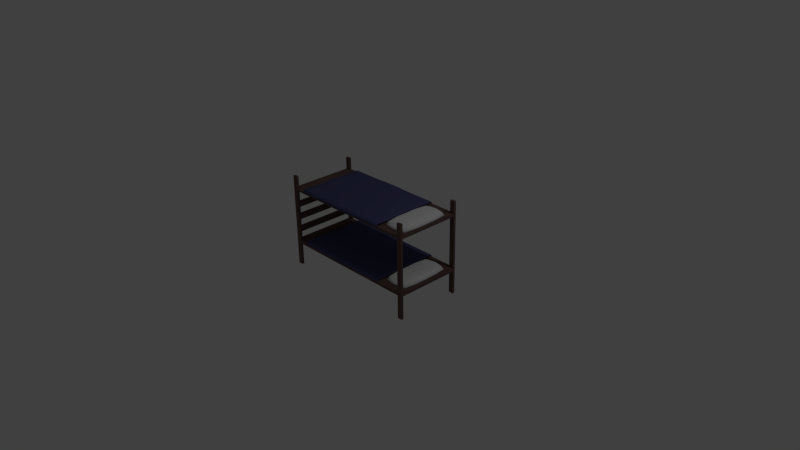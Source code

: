 # Source: staple_bed.blend  (saved by Blender 2.72.0; exported with 4.5.12 LTS)
import bpy
from mathutils import Matrix  # noqa: F401  (used for matrix-valued properties, if any)

bpy.ops.wm.read_factory_settings(use_empty=True)
scene = bpy.context.scene
scene.name = 'Scene'

# ---- collections
col_collection_1 = bpy.data.collections.new('Collection 1'); scene.collection.children.link(col_collection_1)

# ---- materials (node trees are filled in below, after node groups)
mat_material = bpy.data.materials.new('Material')
mat_material.alpha_threshold = 0.0
mat_material.use_transparent_shadow = False
mat_material.roughness = 0.5
mat_material.line_color = (0.0, 0.0, 0.0, 1.0)
mat_material_001 = bpy.data.materials.new('Material.001')
mat_material_001.alpha_threshold = 0.0
mat_material_001.use_transparent_shadow = False
mat_material_001.diffuse_color = (1.0, 1.0, 1.0, 1.0)
mat_material_001.specular_color = (1.0, 0.9866, 0.7951)
mat_material_001.roughness = 0.5
mat_material_001.specular_intensity = 0.0
mat_darkbluegrey = bpy.data.materials.new('darkbluegrey')
mat_darkbluegrey.alpha_threshold = 0.0
mat_darkbluegrey.use_transparent_shadow = False
mat_darkbluegrey.diffuse_color = (0.0799, 0.08352, 0.196, 1.0)
mat_darkbluegrey.roughness = 0.5
mat_browngrey = bpy.data.materials.new('browngrey')
mat_browngrey.alpha_threshold = 0.0
mat_browngrey.use_transparent_shadow = False
mat_browngrey.diffuse_color = (0.1376, 0.08695, 0.0733, 1.0)
mat_browngrey.roughness = 0.5

# ---- material node trees

# ---- world
world_world = bpy.data.worlds.new('World'); scene.world = world_world
world_world.color = (0.05088, 0.05088, 0.05088)
world_world.use_sun_shadow = False
world_world.sun_shadow_jitter_overblur = 0.0
world_world.cycles.sampling_method = 'MANUAL'
world_world.cycles.sample_map_resolution = 256

# ---- cameras
cam_camera = bpy.data.cameras.new('Camera')
cam_camera.clip_end = 100.0
cam_camera.lens = 35.0
cam_camera.sensor_width = 32.0
cam_camera.sensor_height = 18.0
cam_camera.ortho_scale = 7.314
cam_camera.dof.focus_distance = 0.0
cam_camera.dof.aperture_fstop = 128.0

# ---- lights
light_lamp = bpy.data.lights.new('Lamp', 'POINT')
light_lamp.transmission_factor = 0.0
light_lamp.cutoff_distance = 30.0
light_lamp.energy = 100.0
light_lamp.shadow_buffer_clip_start = 1.001
light_lamp.shadow_soft_size = 0.1
light_lamp.shadow_maximum_resolution = 0.006
light_lamp.use_absolute_resolution = True
light_lamp.cycles.use_multiple_importance_sampling = False

# ---- meshes
me_cube = bpy.data.meshes.new('Cube')
me_cube.from_pydata([(0.6438, -0.3537, 0.02856), (0.6438, 0.3118, 0.02856), (0.9515, 0.3118, 0.02856), (0.9515, -0.3537, 0.02856), (0.6718, -0.293, 0.0845), (0.6718, 0.2511, 0.0845), (0.9233, 0.2511, 0.0845), (0.9233, -0.293, 0.0845), (0.6458, -0.3493, 0.04327), (0.651, -0.3381, 0.05646), (0.654, -0.3315, 0.07022), (0.656, -0.1556, 0.08561), (0.6573, -0.02093, 0.08547), (0.656, 0.1138, 0.08561), (0.654, 0.2896, 0.07022), (0.651, 0.2962, 0.05646), (0.6458, 0.3074, 0.04327), (0.6245, 0.1438, 0.0272), (0.6261, -0.02093, 0.02652), (0.6245, -0.1857, 0.0272), (0.7353, 0.263, 0.08561), (0.7976, 0.269, 0.08617), (0.8598, 0.263, 0.08561), (0.9412, 0.2896, 0.07022), (0.9442, 0.2962, 0.05646), (0.9494, 0.3074, 0.04327), (0.8738, 0.3263, 0.0272), (0.7976, 0.3336, 0.02652), (0.7215, 0.3263, 0.0272), (0.9352, 0.1138, 0.08561), (0.938, -0.02093, 0.08617), (0.9352, -0.1556, 0.08561), (0.9412, -0.3315, 0.07022), (0.9442, -0.3381, 0.05646), (0.9494, -0.3493, 0.04327), (0.966, -0.1857, 0.0272), (0.9694, -0.02093, 0.02652), (0.966, 0.1438, 0.0272), (0.8598, -0.3048, 0.08561), (0.7976, -0.3108, 0.08617), (0.7353, -0.3048, 0.08561), (0.7215, -0.3682, 0.0272), (0.7976, -0.3755, 0.02652), (0.8738, -0.3682, 0.0272), (0.6324, -0.1794, 0.07096), (0.6282, -0.184, 0.05646), (0.623, -0.1885, 0.04249), (0.6324, -0.02093, 0.07051), (0.6275, -0.02093, 0.05646), (0.6229, -0.02093, 0.04216), (0.6324, 0.1376, 0.07096), (0.6282, 0.1422, 0.05646), (0.623, 0.1466, 0.04249), (0.7243, 0.3119, 0.07096), (0.7222, 0.3211, 0.05646), (0.7202, 0.3309, 0.04249), (0.7976, 0.3217, 0.07127), (0.7976, 0.3323, 0.05646), (0.7976, 0.3413, 0.04216), (0.8709, 0.3119, 0.07096), (0.873, 0.3211, 0.05646), (0.8751, 0.3309, 0.04249), (0.9584, 0.1376, 0.07096), (0.9627, 0.1422, 0.05646), (0.9677, 0.1466, 0.04249), (0.963, -0.02093, 0.07127), (0.9679, -0.02093, 0.05646), (0.9725, -0.02093, 0.04216), (0.9584, -0.1794, 0.07096), (0.9627, -0.184, 0.05646), (0.9677, -0.1885, 0.04249), (0.8709, -0.3537, 0.07096), (0.873, -0.3629, 0.05646), (0.8751, -0.3728, 0.04249), (0.7976, -0.3636, 0.07127), (0.7976, -0.3742, 0.05646), (0.7976, -0.3832, 0.04216), (0.7243, -0.3537, 0.07096), (0.7222, -0.3629, 0.05646), (0.7202, -0.3728, 0.04249), (0.7174, -0.1981, 0.02488), (0.7976, -0.2033, 0.02392), (0.8779, -0.1981, 0.02488), (0.7157, -0.02093, 0.02385), (0.7976, -0.02093, 0.02275), (0.8796, -0.02093, 0.02385), (0.7174, 0.1563, 0.02488), (0.7976, 0.1614, 0.02392), (0.8779, 0.1563, 0.02488), (0.8632, -0.1658, 0.09354), (0.7976, -0.17, 0.09143), (0.7319, -0.1658, 0.08461), (0.8646, -0.02093, 0.09438), (0.7976, -0.02093, 0.09239), (0.7306, -0.02093, 0.08476), (0.8632, 0.1239, 0.09354), (0.7976, 0.1282, 0.09143), (0.7319, 0.1239, 0.08461), (0.5871, 0.4598, 0.01517), (0.5871, 0.467, 0.02091), (-0.06348, 0.4727, 0.02091), (0.02946, 0.4795, 0.02091), (0.1224, 0.4718, 0.02091), (0.2153, 0.4718, 0.02091), (0.3083, 0.4742, 0.02091), (0.4012, 0.4635, 0.02091), (0.4941, 0.4626, 0.02091), (0.4941, 0.4553, 0.01517), (0.4012, 0.4575, 0.01517), (0.3083, 0.4639, 0.01517), (0.2153, 0.4645, 0.01517), (0.1224, 0.4645, 0.01517), (0.02946, 0.4616, 0.01517), (-0.06348, 0.4616, 0.01517), (0.5999, 0.04136, 0.05492), (0.5999, 0.1301, 0.04881), (0.5999, 0.2188, 0.04881), (0.5999, 0.3076, 0.04881), (0.5999, 0.3963, 0.04881), (0.5871, 0.3963, 0.05809), (0.5871, 0.3076, 0.05809), (0.5871, 0.2188, 0.05809), (0.5871, 0.1301, 0.05809), (0.5871, 0.04136, 0.06421), (-0.06348, 0.3963, 0.04881), (-0.06348, 0.3076, 0.04881), (-0.06348, 0.2188, 0.04881), (-0.06348, 0.1301, 0.04881), (-0.06348, 0.04136, 0.05492), (0.02946, 0.3963, 0.04881), (0.02946, 0.3076, 0.04881), (0.02946, 0.2188, 0.04881), (0.02946, 0.1301, 0.04881), (0.02946, 0.04136, 0.05492), (0.1224, 0.3963, 0.04881), (0.1224, 0.3076, 0.04881), (0.1224, 0.2188, 0.04881), (0.1224, 0.1301, 0.04881), (0.1224, 0.04136, 0.04881), (0.2153, 0.3963, 0.04881), (0.2153, 0.3076, 0.04881), (0.2153, 0.2188, 0.04881), (0.2153, 0.1301, 0.04881), (0.2153, 0.04136, 0.05492), (0.3083, 0.3963, 0.04881), (0.3083, 0.3076, 0.04881), (0.3083, 0.2188, 0.04881), (0.3083, 0.1301, 0.04881), (0.3083, 0.04136, 0.05492), (0.4012, 0.3963, 0.04881), (0.4012, 0.3076, 0.04881), (0.4012, 0.2188, 0.04881), (0.4012, 0.1301, 0.04881), (0.4012, 0.04136, 0.05492), (0.4941, 0.3963, 0.04881), (0.4941, 0.3076, 0.04881), (0.4941, 0.2188, 0.04881), (0.4941, 0.1301, 0.04881), (0.4941, 0.04136, 0.04881), (0.4941, 0.3963, 0.05809), (0.4941, 0.3076, 0.05809), (0.4941, 0.2188, 0.05809), (0.4941, 0.1301, 0.05809), (0.4941, 0.04136, 0.05809), (0.4012, 0.3963, 0.05809), (0.4012, 0.3076, 0.05809), (0.4012, 0.2188, 0.05809), (0.4012, 0.1301, 0.06546), (0.4012, 0.04136, 0.07158), (0.3083, 0.3963, 0.05809), (0.3083, 0.3076, 0.05809), (0.3083, 0.2188, 0.06546), (0.3083, 0.1301, 0.06546), (0.3083, 0.04136, 0.07158), (0.2153, 0.3963, 0.05809), (0.2153, 0.3076, 0.06546), (0.2153, 0.2188, 0.06546), (0.2153, 0.1301, 0.06546), (0.2153, 0.04136, 0.07158), (0.1224, 0.3963, 0.05809), (0.1224, 0.3076, 0.06546), (0.1224, 0.2188, 0.06546), (0.1224, 0.1301, 0.06546), (0.1224, 0.04136, 0.07158), (0.02946, 0.3963, 0.06546), (0.02946, 0.3076, 0.06546), (0.02946, 0.2188, 0.06546), (0.02946, 0.1301, 0.06546), (0.02946, 0.04136, 0.07158), (-0.06348, 0.3963, 0.06546), (-0.06348, 0.3076, 0.06546), (-0.06348, 0.2188, 0.06546), (-0.06348, 0.1301, 0.07158), (-0.06348, 0.04136, 0.07158), (0.5975, 0.4284, 0.0529), (0.5871, 0.4532, 0.03524), (0.5871, 0.4567, 0.04384), (0.5871, 0.4319, 0.0615), (-0.06348, 0.4532, 0.03524), (-0.06348, 0.4284, 0.0529), (0.02946, 0.4532, 0.03524), (0.02946, 0.4284, 0.0529), (0.1224, 0.4532, 0.03524), (0.1224, 0.4284, 0.0529), (0.2153, 0.4532, 0.03524), (0.2153, 0.4284, 0.0529), (0.3083, 0.4532, 0.03524), (0.3083, 0.4284, 0.0529), (0.4012, 0.4532, 0.03524), (0.4012, 0.4284, 0.0529), (0.4941, 0.4532, 0.03524), (0.4941, 0.4284, 0.0529), (0.4941, 0.4567, 0.04384), (0.4941, 0.4319, 0.0615), (0.4012, 0.4567, 0.04384), (0.4012, 0.4319, 0.0615), (0.3083, 0.4567, 0.04384), (0.3083, 0.4319, 0.0615), (0.2153, 0.4567, 0.04384), (0.2153, 0.4319, 0.0615), (0.1224, 0.4567, 0.04384), (0.1224, 0.4319, 0.0615), (0.02946, 0.4576, 0.04611), (0.02946, 0.4338, 0.06605), (-0.06348, 0.4576, 0.04611), (-0.06348, 0.4338, 0.06605), (-0.7861, 0.4598, 0.01517), (-0.7861, 0.467, 0.02091), (-0.09953, 0.4727, 0.02091), (-0.09953, 0.4616, 0.01517), (-0.09953, 0.4737, 0.04307), (-0.1356, 0.4727, 0.02091), (-0.2285, 0.4795, 0.02091), (-0.3215, 0.4718, 0.02091), (-0.4144, 0.4718, 0.02091), (-0.5073, 0.4742, 0.02091), (-0.6003, 0.4635, 0.02091), (-0.6932, 0.4626, 0.02091), (-0.6932, 0.4553, 0.01517), (-0.6003, 0.4575, 0.01517), (-0.5073, 0.4639, 0.01517), (-0.4144, 0.4645, 0.01517), (-0.3215, 0.4645, 0.01517), (-0.2285, 0.4616, 0.01517), (-0.1356, 0.4616, 0.01517), (-0.799, 0.04136, 0.05492), (-0.799, 0.1301, 0.04881), (-0.799, 0.2188, 0.04881), (-0.799, 0.3076, 0.04881), (-0.799, 0.3963, 0.04881), (-0.7861, 0.3963, 0.05809), (-0.7861, 0.3076, 0.05809), (-0.7861, 0.2188, 0.05809), (-0.7861, 0.1301, 0.05809), (-0.7861, 0.04136, 0.06421), (-0.09953, 0.3963, 0.06421), (-0.09953, 0.2188, 0.07158), (-0.09953, 0.1301, 0.07158), (-0.09953, 0.04136, 0.07158), (-0.09953, 0.3963, 0.04881), (-0.09953, 0.3076, 0.04881), (-0.09953, 0.2188, 0.04881), (-0.09953, 0.1301, 0.05492), (-0.09953, 0.04136, 0.05492), (-0.1356, 0.3963, 0.04881), (-0.1356, 0.3076, 0.04881), (-0.1356, 0.2188, 0.04881), (-0.1356, 0.1301, 0.04881), (-0.1356, 0.04136, 0.05492), (-0.2285, 0.3963, 0.04881), (-0.2285, 0.3076, 0.04881), (-0.2285, 0.2188, 0.04881), (-0.2285, 0.1301, 0.04881), (-0.2285, 0.04136, 0.05492), (-0.3215, 0.3963, 0.04881), (-0.3215, 0.3076, 0.04881), (-0.3215, 0.2188, 0.04881), (-0.3215, 0.1301, 0.04881), (-0.3215, 0.04136, 0.04881), (-0.4144, 0.3963, 0.04881), (-0.4144, 0.3076, 0.04881), (-0.4144, 0.2188, 0.04881), (-0.4144, 0.1301, 0.04881), (-0.4144, 0.04136, 0.05492), (-0.5073, 0.3963, 0.04881), (-0.5073, 0.3076, 0.04881), (-0.5073, 0.2188, 0.04881), (-0.5073, 0.1301, 0.04881), (-0.5073, 0.04136, 0.05492), (-0.6003, 0.3963, 0.04881), (-0.6003, 0.3076, 0.04881), (-0.6003, 0.2188, 0.04881), (-0.6003, 0.1301, 0.04881), (-0.6003, 0.04136, 0.05492), (-0.6932, 0.3963, 0.04881), (-0.6932, 0.3076, 0.04881), (-0.6932, 0.2188, 0.04881), (-0.6932, 0.1301, 0.04881), (-0.6932, 0.04136, 0.04881), (-0.6932, 0.3963, 0.05809), (-0.6932, 0.3076, 0.05809), (-0.6932, 0.2188, 0.05809), (-0.6932, 0.1301, 0.05809), (-0.6932, 0.04136, 0.05809), (-0.6003, 0.3963, 0.05809), (-0.6003, 0.3076, 0.05809), (-0.6003, 0.2188, 0.05809), (-0.6003, 0.1301, 0.06546), (-0.6003, 0.04136, 0.07158), (-0.5073, 0.3963, 0.05809), (-0.5073, 0.3076, 0.05809), (-0.5073, 0.2188, 0.06546), (-0.5073, 0.1301, 0.06546), (-0.5073, 0.04136, 0.07158), (-0.4144, 0.3963, 0.05809), (-0.4144, 0.3076, 0.06546), (-0.4144, 0.2188, 0.06546), (-0.4144, 0.1301, 0.06546), (-0.4144, 0.04136, 0.07158), (-0.3215, 0.3963, 0.05809), (-0.3215, 0.3076, 0.06546), (-0.3215, 0.2188, 0.06546), (-0.3215, 0.1301, 0.06546), (-0.3215, 0.04136, 0.07158), (-0.2285, 0.3963, 0.06546), (-0.2285, 0.3076, 0.06546), (-0.2285, 0.2188, 0.06546), (-0.2285, 0.1301, 0.06546), (-0.2285, 0.04136, 0.07158), (-0.1356, 0.3963, 0.06546), (-0.1356, 0.3076, 0.06546), (-0.1356, 0.2188, 0.06546), (-0.1356, 0.1301, 0.07158), (-0.1356, 0.04136, 0.07158), (-0.09953, 0.3963, 0.06546), (-0.09953, 0.3076, 0.06546), (-0.09953, 0.2188, 0.07158), (-0.09953, 0.1301, 0.07158), (-0.09953, 0.04136, 0.07158), (-0.7966, 0.4284, 0.0529), (-0.7861, 0.4532, 0.03524), (-0.7861, 0.4567, 0.04384), (-0.7861, 0.4319, 0.0615), (-0.09953, 0.4555, 0.0409), (-0.09953, 0.459, 0.0495), (-0.09953, 0.4342, 0.06716), (-0.09953, 0.4547, 0.03901), (-0.09953, 0.4292, 0.05479), (-0.1356, 0.4532, 0.03524), (-0.1356, 0.4284, 0.0529), (-0.2285, 0.4532, 0.03524), (-0.2285, 0.4284, 0.0529), (-0.3215, 0.4532, 0.03524), (-0.3215, 0.4284, 0.0529), (-0.4144, 0.4532, 0.03524), (-0.4144, 0.4284, 0.0529), (-0.5073, 0.4532, 0.03524), (-0.5073, 0.4284, 0.0529), (-0.6003, 0.4532, 0.03524), (-0.6003, 0.4284, 0.0529), (-0.6932, 0.4532, 0.03524), (-0.6932, 0.4284, 0.0529), (-0.6932, 0.4567, 0.04384), (-0.6932, 0.4319, 0.0615), (-0.6003, 0.4567, 0.04384), (-0.6003, 0.4319, 0.0615), (-0.5073, 0.4567, 0.04384), (-0.5073, 0.4319, 0.0615), (-0.4144, 0.4567, 0.04384), (-0.4144, 0.4319, 0.0615), (-0.3215, 0.4567, 0.04384), (-0.3215, 0.4319, 0.0615), (-0.2285, 0.4576, 0.04611), (-0.2285, 0.4338, 0.06605), (-0.1356, 0.4576, 0.04611), (-0.1356, 0.4338, 0.06605), (-0.09953, 0.4591, 0.04989), (-0.09953, 0.4346, 0.06794), (0.5871, -0.4598, 0.01517), (0.5871, -0.467, 0.02091), (0.5871, 0.0, 0.06421), (0.5999, 0.0, 0.05492), (-0.06348, -0.4727, 0.02091), (0.02946, -0.4795, 0.02091), (0.1224, -0.4718, 0.02091), (0.2153, -0.4718, 0.02091), (0.3083, -0.4742, 0.02091), (0.4012, -0.4635, 0.02091), (0.4941, -0.4626, 0.02091), (-0.06348, 0.0, 0.05492), (0.02946, 0.0, 0.05492), (0.1224, 0.0, 0.05492), (0.2153, 0.0, 0.05492), (0.3083, 0.0, 0.05492), (0.4012, 0.0, 0.05492), (0.4941, 0.0, 0.05492), (0.4941, -0.4553, 0.01517), (0.4012, -0.4575, 0.01517), (0.3083, -0.4639, 0.01517), (0.2153, -0.4645, 0.01517), (0.1224, -0.4645, 0.01517), (0.02946, -0.4616, 0.01517), (-0.06348, -0.4616, 0.01517), (0.4941, 0.0, 0.06421), (0.4012, 0.0, 0.06421), (0.3083, 0.0, 0.07158), (0.2153, 0.0, 0.07158), (0.1224, 0.0, 0.07158), (0.02946, 0.0, 0.07158), (-0.06348, 0.0, 0.07158), (0.5999, -0.04136, 0.05492), (0.5999, -0.1301, 0.04881), (0.5999, -0.2188, 0.04881), (0.5999, -0.3076, 0.04881), (0.5999, -0.3963, 0.04881), (0.5871, -0.3963, 0.05809), (0.5871, -0.3076, 0.05809), (0.5871, -0.2188, 0.05809), (0.5871, -0.1301, 0.05809), (0.5871, -0.04136, 0.06421), (-0.06348, -0.3963, 0.04881), (-0.06348, -0.3076, 0.04881), (-0.06348, -0.2188, 0.04881), (-0.06348, -0.1301, 0.04881), (-0.06348, -0.04136, 0.05492), (0.02946, -0.3963, 0.04881), (0.02946, -0.3076, 0.04881), (0.02946, -0.2188, 0.04881), (0.02946, -0.1301, 0.04881), (0.02946, -0.04136, 0.05492), (0.1224, -0.3963, 0.04881), (0.1224, -0.3076, 0.04881), (0.1224, -0.2188, 0.04881), (0.1224, -0.1301, 0.04881), (0.1224, -0.04136, 0.04881), (0.2153, -0.3963, 0.04881), (0.2153, -0.3076, 0.04881), (0.2153, -0.2188, 0.04881), (0.2153, -0.1301, 0.04881), (0.2153, -0.04136, 0.05492), (0.3083, -0.3963, 0.04881), (0.3083, -0.3076, 0.04881), (0.3083, -0.2188, 0.04881), (0.3083, -0.1301, 0.04881), (0.3083, -0.04136, 0.05492), (0.4012, -0.3963, 0.04881), (0.4012, -0.3076, 0.04881), (0.4012, -0.2188, 0.04881), (0.4012, -0.1301, 0.04881), (0.4012, -0.04136, 0.05492), (0.4941, -0.3963, 0.04881), (0.4941, -0.3076, 0.04881), (0.4941, -0.2188, 0.04881), (0.4941, -0.1301, 0.04881), (0.4941, -0.04136, 0.04881), (0.4941, -0.3963, 0.05809), (0.4941, -0.3076, 0.05809), (0.4941, -0.2188, 0.05809), (0.4941, -0.1301, 0.05809), (0.4941, -0.04136, 0.05809), (0.4012, -0.3963, 0.05809), (0.4012, -0.3076, 0.05809), (0.4012, -0.2188, 0.05809), (0.4012, -0.1301, 0.06546), (0.4012, -0.04136, 0.07158), (0.3083, -0.3963, 0.05809), (0.3083, -0.3076, 0.05809), (0.3083, -0.2188, 0.06546), (0.3083, -0.1301, 0.06546), (0.3083, -0.04136, 0.07158), (0.2153, -0.3963, 0.05809), (0.2153, -0.3076, 0.06546), (0.2153, -0.2188, 0.06546), (0.2153, -0.1301, 0.06546), (0.2153, -0.04136, 0.07158), (0.1224, -0.3963, 0.05809), (0.1224, -0.3076, 0.06546), (0.1224, -0.2188, 0.06546), (0.1224, -0.1301, 0.06546), (0.1224, -0.04136, 0.07158), (0.02946, -0.3963, 0.06546), (0.02946, -0.3076, 0.06546), (0.02946, -0.2188, 0.06546), (0.02946, -0.1301, 0.06546), (0.02946, -0.04136, 0.07158), (-0.06348, -0.3963, 0.06546), (-0.06348, -0.3076, 0.06546), (-0.06348, -0.2188, 0.06546), (-0.06348, -0.1301, 0.07158), (-0.06348, -0.04136, 0.07158), (0.5975, -0.4284, 0.0529), (0.5871, -0.4532, 0.03524), (0.5871, -0.4567, 0.04384), (0.5871, -0.4319, 0.0615), (-0.06348, -0.4532, 0.03524), (-0.06348, -0.4284, 0.0529), (0.02946, -0.4532, 0.03524), (0.02946, -0.4284, 0.0529), (0.1224, -0.4532, 0.03524), (0.1224, -0.4284, 0.0529), (0.2153, -0.4532, 0.03524), (0.2153, -0.4284, 0.0529), (0.3083, -0.4532, 0.03524), (0.3083, -0.4284, 0.0529), (0.4012, -0.4532, 0.03524), (0.4012, -0.4284, 0.0529), (0.4941, -0.4532, 0.03524), (0.4941, -0.4284, 0.0529), (0.4941, -0.4567, 0.04384), (0.4941, -0.4319, 0.0615), (0.4012, -0.4567, 0.04384), (0.4012, -0.4319, 0.0615), (0.3083, -0.4567, 0.04384), (0.3083, -0.4319, 0.0615), (0.2153, -0.4567, 0.04384), (0.2153, -0.4319, 0.0615), (0.1224, -0.4567, 0.04384), (0.1224, -0.4319, 0.0615), (0.02946, -0.4576, 0.04611), (0.02946, -0.4338, 0.06605), (-0.06348, -0.4576, 0.04611), (-0.06348, -0.4338, 0.06605), (-0.7861, -0.4598, 0.01517), (-0.7861, -0.467, 0.02091), (-0.7861, 0.0, 0.06421), (-0.799, 0.0, 0.05492), (-0.09953, -0.4727, 0.02091), (-0.09953, -0.4616, 0.01517), (-0.09953, 0.0, 0.06421), (-0.09953, -0.4737, 0.04307), (-0.1356, -0.4727, 0.02091), (-0.2285, -0.4795, 0.02091), (-0.3215, -0.4718, 0.02091), (-0.4144, -0.4718, 0.02091), (-0.5073, -0.4742, 0.02091), (-0.6003, -0.4635, 0.02091), (-0.6932, -0.4626, 0.02091), (-0.09953, 0.0, 0.05492), (-0.1356, 0.0, 0.05492), (-0.2285, 0.0, 0.05492), (-0.3215, 0.0, 0.05492), (-0.4144, 0.0, 0.05492), (-0.5073, 0.0, 0.05492), (-0.6003, 0.0, 0.05492), (-0.6932, 0.0, 0.05492), (-0.6932, -0.4553, 0.01517), (-0.6003, -0.4575, 0.01517), (-0.5073, -0.4639, 0.01517), (-0.4144, -0.4645, 0.01517), (-0.3215, -0.4645, 0.01517), (-0.2285, -0.4616, 0.01517), (-0.1356, -0.4616, 0.01517), (-0.6932, 0.0, 0.06421), (-0.6003, 0.0, 0.06421), (-0.5073, 0.0, 0.07158), (-0.4144, 0.0, 0.07158), (-0.3215, 0.0, 0.07158), (-0.2285, 0.0, 0.07158), (-0.1356, 0.0, 0.07158), (-0.09953, 0.0, 0.07158), (-0.799, -0.04136, 0.05492), (-0.799, -0.1301, 0.04881), (-0.799, -0.2188, 0.04881), (-0.799, -0.3076, 0.04881), (-0.799, -0.3963, 0.04881), (-0.7861, -0.3963, 0.05809), (-0.7861, -0.3076, 0.05809), (-0.7861, -0.2188, 0.05809), (-0.7861, -0.1301, 0.05809), (-0.7861, -0.04136, 0.06421), (-0.09953, -0.3963, 0.06421), (-0.09953, -0.2188, 0.07158), (-0.09953, -0.1301, 0.07158), (-0.09953, -0.04136, 0.07158), (-0.09953, -0.3963, 0.04881), (-0.09953, -0.3076, 0.04881), (-0.09953, -0.2188, 0.04881), (-0.09953, -0.1301, 0.05492), (-0.09953, -0.04136, 0.05492), (-0.1356, -0.3963, 0.04881), (-0.1356, -0.3076, 0.04881), (-0.1356, -0.2188, 0.04881), (-0.1356, -0.1301, 0.04881), (-0.1356, -0.04136, 0.05492), (-0.2285, -0.3963, 0.04881), (-0.2285, -0.3076, 0.04881), (-0.2285, -0.2188, 0.04881), (-0.2285, -0.1301, 0.04881), (-0.2285, -0.04136, 0.05492), (-0.3215, -0.3963, 0.04881), (-0.3215, -0.3076, 0.04881), (-0.3215, -0.2188, 0.04881), (-0.3215, -0.1301, 0.04881), (-0.3215, -0.04136, 0.04881), (-0.4144, -0.3963, 0.04881), (-0.4144, -0.3076, 0.04881), (-0.4144, -0.2188, 0.04881), (-0.4144, -0.1301, 0.04881), (-0.4144, -0.04136, 0.05492), (-0.5073, -0.3963, 0.04881), (-0.5073, -0.3076, 0.04881), (-0.5073, -0.2188, 0.04881), (-0.5073, -0.1301, 0.04881), (-0.5073, -0.04136, 0.05492), (-0.6003, -0.3963, 0.04881), (-0.6003, -0.3076, 0.04881), (-0.6003, -0.2188, 0.04881), (-0.6003, -0.1301, 0.04881), (-0.6003, -0.04136, 0.05492), (-0.6932, -0.3963, 0.04881), (-0.6932, -0.3076, 0.04881), (-0.6932, -0.2188, 0.04881), (-0.6932, -0.1301, 0.04881), (-0.6932, -0.04136, 0.04881), (-0.6932, -0.3963, 0.05809), (-0.6932, -0.3076, 0.05809), (-0.6932, -0.2188, 0.05809), (-0.6932, -0.1301, 0.05809), (-0.6932, -0.04136, 0.05809), (-0.6003, -0.3963, 0.05809), (-0.6003, -0.3076, 0.05809), (-0.6003, -0.2188, 0.05809), (-0.6003, -0.1301, 0.06546), (-0.6003, -0.04136, 0.07158), (-0.5073, -0.3963, 0.05809), (-0.5073, -0.3076, 0.05809), (-0.5073, -0.2188, 0.06546), (-0.5073, -0.1301, 0.06546), (-0.5073, -0.04136, 0.07158), (-0.4144, -0.3963, 0.05809), (-0.4144, -0.3076, 0.06546), (-0.4144, -0.2188, 0.06546), (-0.4144, -0.1301, 0.06546), (-0.4144, -0.04136, 0.07158), (-0.3215, -0.3963, 0.05809), (-0.3215, -0.3076, 0.06546), (-0.3215, -0.2188, 0.06546), (-0.3215, -0.1301, 0.06546), (-0.3215, -0.04136, 0.07158), (-0.2285, -0.3963, 0.06546), (-0.2285, -0.3076, 0.06546), (-0.2285, -0.2188, 0.06546), (-0.2285, -0.1301, 0.06546), (-0.2285, -0.04136, 0.07158), (-0.1356, -0.3963, 0.06546), (-0.1356, -0.3076, 0.06546), (-0.1356, -0.2188, 0.06546), (-0.1356, -0.1301, 0.07158), (-0.1356, -0.04136, 0.07158), (-0.09953, -0.3963, 0.06546), (-0.09953, -0.3076, 0.06546), (-0.09953, -0.2188, 0.07158), (-0.09953, -0.1301, 0.07158), (-0.09953, -0.04136, 0.07158), (-0.7966, -0.4284, 0.0529), (-0.7861, -0.4532, 0.03524), (-0.7861, -0.4567, 0.04384), (-0.7861, -0.4319, 0.0615), (-0.09953, -0.4555, 0.0409), (-0.09953, -0.459, 0.0495), (-0.09953, -0.4342, 0.06716), (-0.09953, -0.4547, 0.03901), (-0.09953, -0.4292, 0.05479), (-0.1356, -0.4532, 0.03524), (-0.1356, -0.4284, 0.0529), (-0.2285, -0.4532, 0.03524), (-0.2285, -0.4284, 0.0529), (-0.3215, -0.4532, 0.03524), (-0.3215, -0.4284, 0.0529), (-0.4144, -0.4532, 0.03524), (-0.4144, -0.4284, 0.0529), (-0.5073, -0.4532, 0.03524), (-0.5073, -0.4284, 0.0529), (-0.6003, -0.4532, 0.03524), (-0.6003, -0.4284, 0.0529), (-0.6932, -0.4532, 0.03524), (-0.6932, -0.4284, 0.0529), (-0.6932, -0.4567, 0.04384), (-0.6932, -0.4319, 0.0615), (-0.6003, -0.4567, 0.04384), (-0.6003, -0.4319, 0.0615), (-0.5073, -0.4567, 0.04384), (-0.5073, -0.4319, 0.0615), (-0.4144, -0.4567, 0.04384), (-0.4144, -0.4319, 0.0615), (-0.3215, -0.4567, 0.04384), (-0.3215, -0.4319, 0.0615), (-0.2285, -0.4576, 0.04611), (-0.2285, -0.4338, 0.06605), (-0.1356, -0.4576, 0.04611), (-0.1356, -0.4338, 0.06605), (-0.09953, -0.4591, 0.04989), (-0.09953, -0.4346, 0.06794), (0.5871, 0.4598, 0.7563), (0.5871, 0.467, 0.7621), (-0.06348, 0.4727, 0.7621), (0.02946, 0.4795, 0.7621), (0.1224, 0.4718, 0.7621), (0.2153, 0.4718, 0.7621), (0.3083, 0.4742, 0.7621), (0.4012, 0.4635, 0.7621), (0.4941, 0.4626, 0.7621), (0.4941, 0.4553, 0.7563), (0.4012, 0.4575, 0.7563), (0.3083, 0.4639, 0.7563), (0.2153, 0.4645, 0.7563), (0.1224, 0.4645, 0.7563), (0.02946, 0.4616, 0.7563), (-0.06348, 0.4616, 0.7563), (0.5999, 0.04136, 0.7961), (0.5999, 0.1301, 0.79), (0.5999, 0.2188, 0.79), (0.5999, 0.3076, 0.79), (0.5999, 0.3963, 0.79), (0.5871, 0.3963, 0.7993), (0.5871, 0.3076, 0.7993), (0.5871, 0.2188, 0.7993), (0.5871, 0.1301, 0.7993), (0.5871, 0.04136, 0.8054), (-0.06348, 0.3963, 0.79), (-0.06348, 0.3076, 0.79), (-0.06348, 0.2188, 0.79), (-0.06348, 0.1301, 0.79), (-0.06348, 0.04136, 0.7961), (0.02946, 0.3963, 0.79), (0.02946, 0.3076, 0.79), (0.02946, 0.2188, 0.79), (0.02946, 0.1301, 0.79), (0.02946, 0.04136, 0.7961), (0.1224, 0.3963, 0.79), (0.1224, 0.3076, 0.79), (0.1224, 0.2188, 0.79), (0.1224, 0.1301, 0.79), (0.1224, 0.04136, 0.79), (0.2153, 0.3963, 0.79), (0.2153, 0.3076, 0.79), (0.2153, 0.2188, 0.79), (0.2153, 0.1301, 0.79), (0.2153, 0.04136, 0.7961), (0.3083, 0.3963, 0.79), (0.3083, 0.3076, 0.79), (0.3083, 0.2188, 0.79), (0.3083, 0.1301, 0.79), (0.3083, 0.04136, 0.7961), (0.4012, 0.3963, 0.79), (0.4012, 0.3076, 0.79), (0.4012, 0.2188, 0.79), (0.4012, 0.1301, 0.79), (0.4012, 0.04136, 0.7961), (0.4941, 0.3963, 0.79), (0.4941, 0.3076, 0.79), (0.4941, 0.2188, 0.79), (0.4941, 0.1301, 0.79), (0.4941, 0.04136, 0.79), (0.4941, 0.3963, 0.7993), (0.4941, 0.3076, 0.7993), (0.4941, 0.2188, 0.7993), (0.4941, 0.1301, 0.7993), (0.4941, 0.04136, 0.7993), (0.4012, 0.3963, 0.7993), (0.4012, 0.3076, 0.7993), (0.4012, 0.2188, 0.7993), (0.4012, 0.1301, 0.8066), (0.4012, 0.04136, 0.8128), (0.3083, 0.3963, 0.7993), (0.3083, 0.3076, 0.7993), (0.3083, 0.2188, 0.8066), (0.3083, 0.1301, 0.8066), (0.3083, 0.04136, 0.8128), (0.2153, 0.3963, 0.7993), (0.2153, 0.3076, 0.8066), (0.2153, 0.2188, 0.8066), (0.2153, 0.1301, 0.8066), (0.2153, 0.04136, 0.8128), (0.1224, 0.3963, 0.7993), (0.1224, 0.3076, 0.8066), (0.1224, 0.2188, 0.8066), (0.1224, 0.1301, 0.8066), (0.1224, 0.04136, 0.8128), (0.02946, 0.3963, 0.8066), (0.02946, 0.3076, 0.8066), (0.02946, 0.2188, 0.8066), (0.02946, 0.1301, 0.8066), (0.02946, 0.04136, 0.8128), (-0.06348, 0.3963, 0.8066), (-0.06348, 0.3076, 0.8066), (-0.06348, 0.2188, 0.8066), (-0.06348, 0.1301, 0.8128), (-0.06348, 0.04136, 0.8128), (0.5975, 0.4284, 0.7941), (0.5871, 0.4532, 0.7764), (0.5871, 0.4567, 0.785), (0.5871, 0.4319, 0.8027), (-0.06348, 0.4532, 0.7764), (-0.06348, 0.4284, 0.7941), (0.02946, 0.4532, 0.7764), (0.02946, 0.4284, 0.7941), (0.1224, 0.4532, 0.7764), (0.1224, 0.4284, 0.7941), (0.2153, 0.4532, 0.7764), (0.2153, 0.4284, 0.7941), (0.3083, 0.4532, 0.7764), (0.3083, 0.4284, 0.7941), (0.4012, 0.4532, 0.7764), (0.4012, 0.4284, 0.7941), (0.4941, 0.4532, 0.7764), (0.4941, 0.4284, 0.7941), (0.4941, 0.4567, 0.785), (0.4941, 0.4319, 0.8027), (0.4012, 0.4567, 0.785), (0.4012, 0.4319, 0.8027), (0.3083, 0.4567, 0.785), (0.3083, 0.4319, 0.8027), (0.2153, 0.4567, 0.785), (0.2153, 0.4319, 0.8027), (0.1224, 0.4567, 0.785), (0.1224, 0.4319, 0.8027), (0.02946, 0.4576, 0.7873), (0.02946, 0.4338, 0.8072), (-0.06348, 0.4576, 0.7873), (-0.06348, 0.4338, 0.8072), (-0.7861, 0.4598, 0.7563), (-0.7861, 0.467, 0.7621), (-0.09953, 0.4727, 0.7621), (-0.09953, 0.4616, 0.7563), (-0.09953, 0.4737, 0.7843), (-0.1356, 0.4727, 0.7621), (-0.2285, 0.4795, 0.7621), (-0.3215, 0.4718, 0.7621), (-0.4144, 0.4718, 0.7621), (-0.5073, 0.4742, 0.7621), (-0.6003, 0.4635, 0.7621), (-0.6932, 0.4626, 0.7621), (-0.6932, 0.4553, 0.7563), (-0.6003, 0.4575, 0.7563), (-0.5073, 0.4639, 0.7563), (-0.4144, 0.4645, 0.7563), (-0.3215, 0.4645, 0.7563), (-0.2285, 0.4616, 0.7563), (-0.1356, 0.4616, 0.7563), (-0.799, 0.04136, 0.7961), (-0.799, 0.1301, 0.79), (-0.799, 0.2188, 0.79), (-0.799, 0.3076, 0.79), (-0.799, 0.3963, 0.79), (-0.7861, 0.3963, 0.7993), (-0.7861, 0.3076, 0.7993), (-0.7861, 0.2188, 0.7993), (-0.7861, 0.1301, 0.7993), (-0.7861, 0.04136, 0.8054), (-0.09953, 0.3963, 0.8054), (-0.09953, 0.2188, 0.8128), (-0.09953, 0.1301, 0.8128), (-0.09953, 0.04136, 0.8128), (-0.09953, 0.3963, 0.79), (-0.09953, 0.3076, 0.79), (-0.09953, 0.2188, 0.79), (-0.09953, 0.1301, 0.7961), (-0.09953, 0.04136, 0.7961), (-0.1356, 0.3963, 0.79), (-0.1356, 0.3076, 0.79), (-0.1356, 0.2188, 0.79), (-0.1356, 0.1301, 0.79), (-0.1356, 0.04136, 0.7961), (-0.2285, 0.3963, 0.79), (-0.2285, 0.3076, 0.79), (-0.2285, 0.2188, 0.79), (-0.2285, 0.1301, 0.79), (-0.2285, 0.04136, 0.7961), (-0.3215, 0.3963, 0.79), (-0.3215, 0.3076, 0.79), (-0.3215, 0.2188, 0.79), (-0.3215, 0.1301, 0.79), (-0.3215, 0.04136, 0.79), (-0.4144, 0.3963, 0.79), (-0.4144, 0.3076, 0.79), (-0.4144, 0.2188, 0.79), (-0.4144, 0.1301, 0.79), (-0.4144, 0.04136, 0.7961), (-0.5073, 0.3963, 0.79), (-0.5073, 0.3076, 0.79), (-0.5073, 0.2188, 0.79), (-0.5073, 0.1301, 0.79), (-0.5073, 0.04136, 0.7961), (-0.6003, 0.3963, 0.79), (-0.6003, 0.3076, 0.79), (-0.6003, 0.2188, 0.79), (-0.6003, 0.1301, 0.79), (-0.6003, 0.04136, 0.7961), (-0.6932, 0.3963, 0.79), (-0.6932, 0.3076, 0.79), (-0.6932, 0.2188, 0.79), (-0.6932, 0.1301, 0.79), (-0.6932, 0.04136, 0.79), (-0.6932, 0.3963, 0.7993), (-0.6932, 0.3076, 0.7993), (-0.6932, 0.2188, 0.7993), (-0.6932, 0.1301, 0.7993), (-0.6932, 0.04136, 0.7993), (-0.6003, 0.3963, 0.7993), (-0.6003, 0.3076, 0.7993), (-0.6003, 0.2188, 0.7993), (-0.6003, 0.1301, 0.8066), (-0.6003, 0.04136, 0.8128), (-0.5073, 0.3963, 0.7993), (-0.5073, 0.3076, 0.7993), (-0.5073, 0.2188, 0.8066), (-0.5073, 0.1301, 0.8066), (-0.5073, 0.04136, 0.8128), (-0.4144, 0.3963, 0.7993), (-0.4144, 0.3076, 0.8066), (-0.4144, 0.2188, 0.8066), (-0.4144, 0.1301, 0.8066), (-0.4144, 0.04136, 0.8128), (-0.3215, 0.3963, 0.7993), (-0.3215, 0.3076, 0.8066), (-0.3215, 0.2188, 0.8066), (-0.3215, 0.1301, 0.8066), (-0.3215, 0.04136, 0.8128), (-0.2285, 0.3963, 0.8066), (-0.2285, 0.3076, 0.8066), (-0.2285, 0.2188, 0.8066), (-0.2285, 0.1301, 0.8066), (-0.2285, 0.04136, 0.8128), (-0.1356, 0.3963, 0.8066), (-0.1356, 0.3076, 0.8066), (-0.1356, 0.2188, 0.8066), (-0.1356, 0.1301, 0.8128), (-0.1356, 0.04136, 0.8128), (-0.09953, 0.3963, 0.8066), (-0.09953, 0.3076, 0.8066), (-0.09953, 0.2188, 0.8128), (-0.09953, 0.1301, 0.8128), (-0.09953, 0.04136, 0.8128), (-0.7966, 0.4284, 0.7941), (-0.7861, 0.4532, 0.7764), (-0.7861, 0.4567, 0.785), (-0.7861, 0.4319, 0.8027), (-0.09953, 0.4555, 0.7821), (-0.09953, 0.459, 0.7907), (-0.09953, 0.4342, 0.8083), (-0.09953, 0.4547, 0.7802), (-0.09953, 0.4292, 0.796), (-0.1356, 0.4532, 0.7764), (-0.1356, 0.4284, 0.7941), (-0.2285, 0.4532, 0.7764), (-0.2285, 0.4284, 0.7941), (-0.3215, 0.4532, 0.7764), (-0.3215, 0.4284, 0.7941), (-0.4144, 0.4532, 0.7764), (-0.4144, 0.4284, 0.7941), (-0.5073, 0.4532, 0.7764), (-0.5073, 0.4284, 0.7941), (-0.6003, 0.4532, 0.7764), (-0.6003, 0.4284, 0.7941), (-0.6932, 0.4532, 0.7764), (-0.6932, 0.4284, 0.7941), (-0.6932, 0.4567, 0.785), (-0.6932, 0.4319, 0.8027), (-0.6003, 0.4567, 0.785), (-0.6003, 0.4319, 0.8027), (-0.5073, 0.4567, 0.785), (-0.5073, 0.4319, 0.8027), (-0.4144, 0.4567, 0.785), (-0.4144, 0.4319, 0.8027), (-0.3215, 0.4567, 0.785), (-0.3215, 0.4319, 0.8027), (-0.2285, 0.4576, 0.7873), (-0.2285, 0.4338, 0.8072), (-0.1356, 0.4576, 0.7873), (-0.1356, 0.4338, 0.8072), (-0.09953, 0.4591, 0.7911), (-0.09953, 0.4346, 0.8091), (0.5871, -0.4598, 0.7563), (0.5871, -0.467, 0.7621), (0.5871, 0.0, 0.8054), (0.5999, 0.0, 0.7961), (-0.06348, -0.4727, 0.7621), (0.02946, -0.4795, 0.7621), (0.1224, -0.4718, 0.7621), (0.2153, -0.4718, 0.7621), (0.3083, -0.4742, 0.7621), (0.4012, -0.4635, 0.7621), (0.4941, -0.4626, 0.7621), (-0.06348, 0.0, 0.7961), (0.02946, 0.0, 0.7961), (0.1224, 0.0, 0.7961), (0.2153, 0.0, 0.7961), (0.3083, 0.0, 0.7961), (0.4012, 0.0, 0.7961), (0.4941, 0.0, 0.7961), (0.4941, -0.4553, 0.7563), (0.4012, -0.4575, 0.7563), (0.3083, -0.4639, 0.7563), (0.2153, -0.4645, 0.7563), (0.1224, -0.4645, 0.7563), (0.02946, -0.4616, 0.7563), (-0.06348, -0.4616, 0.7563), (0.4941, 0.0, 0.8054), (0.4012, 0.0, 0.8054), (0.3083, 0.0, 0.8128), (0.2153, 0.0, 0.8128), (0.1224, 0.0, 0.8128), (0.02946, 0.0, 0.8128), (-0.06348, 0.0, 0.8128), (0.5999, -0.04136, 0.7961), (0.5999, -0.1301, 0.79), (0.5999, -0.2188, 0.79), (0.5999, -0.3076, 0.79), (0.5999, -0.3963, 0.79), (0.5871, -0.3963, 0.7993), (0.5871, -0.3076, 0.7993), (0.5871, -0.2188, 0.7993), (0.5871, -0.1301, 0.7993), (0.5871, -0.04136, 0.8054), (-0.06348, -0.3963, 0.79), (-0.06348, -0.3076, 0.79), (-0.06348, -0.2188, 0.79), (-0.06348, -0.1301, 0.79), (-0.06348, -0.04136, 0.7961), (0.02946, -0.3963, 0.79), (0.02946, -0.3076, 0.79), (0.02946, -0.2188, 0.79), (0.02946, -0.1301, 0.79), (0.02946, -0.04136, 0.7961), (0.1224, -0.3963, 0.79), (0.1224, -0.3076, 0.79), (0.1224, -0.2188, 0.79), (0.1224, -0.1301, 0.79), (0.1224, -0.04136, 0.79), (0.2153, -0.3963, 0.79), (0.2153, -0.3076, 0.79), (0.2153, -0.2188, 0.79), (0.2153, -0.1301, 0.79), (0.2153, -0.04136, 0.7961), (0.3083, -0.3963, 0.79), (0.3083, -0.3076, 0.79), (0.3083, -0.2188, 0.79), (0.3083, -0.1301, 0.79), (0.3083, -0.04136, 0.7961), (0.4012, -0.3963, 0.79), (0.4012, -0.3076, 0.79), (0.4012, -0.2188, 0.79), (0.4012, -0.1301, 0.79), (0.4012, -0.04136, 0.7961), (0.4941, -0.3963, 0.79), (0.4941, -0.3076, 0.79), (0.4941, -0.2188, 0.79), (0.4941, -0.1301, 0.79), (0.4941, -0.04136, 0.79), (0.4941, -0.3963, 0.7993), (0.4941, -0.3076, 0.7993), (0.4941, -0.2188, 0.7993), (0.4941, -0.1301, 0.7993), (0.4941, -0.04136, 0.7993), (0.4012, -0.3963, 0.7993), (0.4012, -0.3076, 0.7993), (0.4012, -0.2188, 0.7993), (0.4012, -0.1301, 0.8066), (0.4012, -0.04136, 0.8128), (0.3083, -0.3963, 0.7993), (0.3083, -0.3076, 0.7993), (0.3083, -0.2188, 0.8066), (0.3083, -0.1301, 0.8066), (0.3083, -0.04136, 0.8128), (0.2153, -0.3963, 0.7993), (0.2153, -0.3076, 0.8066), (0.2153, -0.2188, 0.8066), (0.2153, -0.1301, 0.8066), (0.2153, -0.04136, 0.8128), (0.1224, -0.3963, 0.7993), (0.1224, -0.3076, 0.8066), (0.1224, -0.2188, 0.8066), (0.1224, -0.1301, 0.8066), (0.1224, -0.04136, 0.8128), (0.02946, -0.3963, 0.8066), (0.02946, -0.3076, 0.8066), (0.02946, -0.2188, 0.8066), (0.02946, -0.1301, 0.8066), (0.02946, -0.04136, 0.8128), (-0.06348, -0.3963, 0.8066), (-0.06348, -0.3076, 0.8066), (-0.06348, -0.2188, 0.8066), (-0.06348, -0.1301, 0.8128), (-0.06348, -0.04136, 0.8128), (0.5975, -0.4284, 0.7941), (0.5871, -0.4532, 0.7764), (0.5871, -0.4567, 0.785), (0.5871, -0.4319, 0.8027), (-0.06348, -0.4532, 0.7764), (-0.06348, -0.4284, 0.7941), (0.02946, -0.4532, 0.7764), (0.02946, -0.4284, 0.7941), (0.1224, -0.4532, 0.7764), (0.1224, -0.4284, 0.7941), (0.2153, -0.4532, 0.7764), (0.2153, -0.4284, 0.7941), (0.3083, -0.4532, 0.7764), (0.3083, -0.4284, 0.7941), (0.4012, -0.4532, 0.7764), (0.4012, -0.4284, 0.7941), (0.4941, -0.4532, 0.7764), (0.4941, -0.4284, 0.7941), (0.4941, -0.4567, 0.785), (0.4941, -0.4319, 0.8027), (0.4012, -0.4567, 0.785), (0.4012, -0.4319, 0.8027), (0.3083, -0.4567, 0.785), (0.3083, -0.4319, 0.8027), (0.2153, -0.4567, 0.785), (0.2153, -0.4319, 0.8027), (0.1224, -0.4567, 0.785), (0.1224, -0.4319, 0.8027), (0.02946, -0.4576, 0.7873), (0.02946, -0.4338, 0.8072), (-0.06348, -0.4576, 0.7873), (-0.06348, -0.4338, 0.8072), (-0.7861, -0.4598, 0.7563), (-0.7861, -0.467, 0.7621), (-0.7861, 0.0, 0.8054), (-0.799, 0.0, 0.7961), (-0.09953, -0.4727, 0.7621), (-0.09953, -0.4616, 0.7563), (-0.09953, 0.0, 0.8054), (-0.09953, -0.4737, 0.7843), (-0.1356, -0.4727, 0.7621), (-0.2285, -0.4795, 0.7621), (-0.3215, -0.4718, 0.7621), (-0.4144, -0.4718, 0.7621), (-0.5073, -0.4742, 0.7621), (-0.6003, -0.4635, 0.7621), (-0.6932, -0.4626, 0.7621), (-0.09953, 0.0, 0.7961), (-0.1356, 0.0, 0.7961), (-0.2285, 0.0, 0.7961), (-0.3215, 0.0, 0.7961), (-0.4144, 0.0, 0.7961), (-0.5073, 0.0, 0.7961), (-0.6003, 0.0, 0.7961), (-0.6932, 0.0, 0.7961), (-0.6932, -0.4553, 0.7563), (-0.6003, -0.4575, 0.7563), (-0.5073, -0.4639, 0.7563), (-0.4144, -0.4645, 0.7563), (-0.3215, -0.4645, 0.7563), (-0.2285, -0.4616, 0.7563), (-0.1356, -0.4616, 0.7563), (-0.6932, 0.0, 0.8054), (-0.6003, 0.0, 0.8054), (-0.5073, 0.0, 0.8128), (-0.4144, 0.0, 0.8128), (-0.3215, 0.0, 0.8128), (-0.2285, 0.0, 0.8128), (-0.1356, 0.0, 0.8128), (-0.09953, 0.0, 0.8128), (-0.799, -0.04136, 0.7961), (-0.799, -0.1301, 0.79), (-0.799, -0.2188, 0.79), (-0.799, -0.3076, 0.79), (-0.799, -0.3963, 0.79), (-0.7861, -0.3963, 0.7993), (-0.7861, -0.3076, 0.7993), (-0.7861, -0.2188, 0.7993), (-0.7861, -0.1301, 0.7993), (-0.7861, -0.04136, 0.8054), (-0.09953, -0.3963, 0.8054), (-0.09953, -0.2188, 0.8128), (-0.09953, -0.1301, 0.8128), (-0.09953, -0.04136, 0.8128), (-0.09953, -0.3963, 0.79), (-0.09953, -0.3076, 0.79), (-0.09953, -0.2188, 0.79), (-0.09953, -0.1301, 0.7961), (-0.09953, -0.04136, 0.7961), (-0.1356, -0.3963, 0.79), (-0.1356, -0.3076, 0.79), (-0.1356, -0.2188, 0.79), (-0.1356, -0.1301, 0.79), (-0.1356, -0.04136, 0.7961), (-0.2285, -0.3963, 0.79), (-0.2285, -0.3076, 0.79), (-0.2285, -0.2188, 0.79), (-0.2285, -0.1301, 0.79), (-0.2285, -0.04136, 0.7961), (-0.3215, -0.3963, 0.79), (-0.3215, -0.3076, 0.79), (-0.3215, -0.2188, 0.79), (-0.3215, -0.1301, 0.79), (-0.3215, -0.04136, 0.79), (-0.4144, -0.3963, 0.79), (-0.4144, -0.3076, 0.79), (-0.4144, -0.2188, 0.79), (-0.4144, -0.1301, 0.79), (-0.4144, -0.04136, 0.7961), (-0.5073, -0.3963, 0.79), (-0.5073, -0.3076, 0.79), (-0.5073, -0.2188, 0.79), (-0.5073, -0.1301, 0.79), (-0.5073, -0.04136, 0.7961), (-0.6003, -0.3963, 0.79), (-0.6003, -0.3076, 0.79), (-0.6003, -0.2188, 0.79), (-0.6003, -0.1301, 0.79), (-0.6003, -0.04136, 0.7961), (-0.6932, -0.3963, 0.79), (-0.6932, -0.3076, 0.79), (-0.6932, -0.2188, 0.79), (-0.6932, -0.1301, 0.79), (-0.6932, -0.04136, 0.79), (-0.6932, -0.3963, 0.7993), (-0.6932, -0.3076, 0.7993), (-0.6932, -0.2188, 0.7993), (-0.6932, -0.1301, 0.7993), (-0.6932, -0.04136, 0.7993), (-0.6003, -0.3963, 0.7993), (-0.6003, -0.3076, 0.7993), (-0.6003, -0.2188, 0.7993), (-0.6003, -0.1301, 0.8066), (-0.6003, -0.04136, 0.8128), (-0.5073, -0.3963, 0.7993), (-0.5073, -0.3076, 0.7993), (-0.5073, -0.2188, 0.8066), (-0.5073, -0.1301, 0.8066), (-0.5073, -0.04136, 0.8128), (-0.4144, -0.3963, 0.7993), (-0.4144, -0.3076, 0.8066), (-0.4144, -0.2188, 0.8066), (-0.4144, -0.1301, 0.8066), (-0.4144, -0.04136, 0.8128), (-0.3215, -0.3963, 0.7993), (-0.3215, -0.3076, 0.8066), (-0.3215, -0.2188, 0.8066), (-0.3215, -0.1301, 0.8066), (-0.3215, -0.04136, 0.8128), (-0.2285, -0.3963, 0.8066), (-0.2285, -0.3076, 0.8066), (-0.2285, -0.2188, 0.8066), (-0.2285, -0.1301, 0.8066), (-0.2285, -0.04136, 0.8128), (-0.1356, -0.3963, 0.8066), (-0.1356, -0.3076, 0.8066), (-0.1356, -0.2188, 0.8066), (-0.1356, -0.1301, 0.8128), (-0.1356, -0.04136, 0.8128), (-0.09953, -0.3963, 0.8066), (-0.09953, -0.3076, 0.8066), (-0.09953, -0.2188, 0.8128), (-0.09953, -0.1301, 0.8128), (-0.09953, -0.04136, 0.8128), (-0.7966, -0.4284, 0.7941), (-0.7861, -0.4532, 0.7764), (-0.7861, -0.4567, 0.785), (-0.7861, -0.4319, 0.8027), (-0.09953, -0.4555, 0.7821), (-0.09953, -0.459, 0.7907), (-0.09953, -0.4342, 0.8083), (-0.09953, -0.4547, 0.7802), (-0.09953, -0.4292, 0.796), (-0.1356, -0.4532, 0.7764), (-0.1356, -0.4284, 0.7941), (-0.2285, -0.4532, 0.7764), (-0.2285, -0.4284, 0.7941), (-0.3215, -0.4532, 0.7764), (-0.3215, -0.4284, 0.7941), (-0.4144, -0.4532, 0.7764), (-0.4144, -0.4284, 0.7941), (-0.5073, -0.4532, 0.7764), (-0.5073, -0.4284, 0.7941), (-0.6003, -0.4532, 0.7764), (-0.6003, -0.4284, 0.7941), (-0.6932, -0.4532, 0.7764), (-0.6932, -0.4284, 0.7941), (-0.6932, -0.4567, 0.785), (-0.6932, -0.4319, 0.8027), (-0.6003, -0.4567, 0.785), (-0.6003, -0.4319, 0.8027), (-0.5073, -0.4567, 0.785), (-0.5073, -0.4319, 0.8027), (-0.4144, -0.4567, 0.785), (-0.4144, -0.4319, 0.8027), (-0.3215, -0.4567, 0.785), (-0.3215, -0.4319, 0.8027), (-0.2285, -0.4576, 0.7873), (-0.2285, -0.4338, 0.8072), (-0.1356, -0.4576, 0.7873), (-0.1356, -0.4338, 0.8072), (-0.09953, -0.4591, 0.7911), (-0.09953, -0.4346, 0.8091), (0.6438, -0.3537, 0.7697), (0.6438, 0.3118, 0.7697), (0.9515, 0.3118, 0.7697), (0.9515, -0.3537, 0.7697), (0.6718, -0.293, 0.8257), (0.6718, 0.2511, 0.8257), (0.9233, 0.2511, 0.8257), (0.9233, -0.293, 0.8257), (0.6458, -0.3493, 0.7844), (0.651, -0.3381, 0.7976), (0.654, -0.3315, 0.8114), (0.656, -0.1556, 0.8268), (0.6573, -0.02093, 0.8267), (0.656, 0.1138, 0.8268), (0.654, 0.2896, 0.8114), (0.651, 0.2962, 0.7976), (0.6458, 0.3074, 0.7844), (0.6245, 0.1438, 0.7684), (0.6261, -0.02093, 0.7677), (0.6245, -0.1857, 0.7684), (0.7353, 0.263, 0.8268), (0.7976, 0.269, 0.8274), (0.8598, 0.263, 0.8268), (0.9412, 0.2896, 0.8114), (0.9442, 0.2962, 0.7976), (0.9494, 0.3074, 0.7844), (0.8738, 0.3263, 0.7684), (0.7976, 0.3336, 0.7677), (0.7215, 0.3263, 0.7684), (0.9352, 0.1138, 0.8268), (0.938, -0.02093, 0.8274), (0.9352, -0.1556, 0.8268), (0.9412, -0.3315, 0.8114), (0.9442, -0.3381, 0.7976), (0.9494, -0.3493, 0.7844), (0.966, -0.1857, 0.7684), (0.9694, -0.02093, 0.7677), (0.966, 0.1438, 0.7684), (0.8598, -0.3048, 0.8268), (0.7976, -0.3108, 0.8274), (0.7353, -0.3048, 0.8268), (0.7215, -0.3682, 0.7684), (0.7976, -0.3755, 0.7677), (0.8738, -0.3682, 0.7684), (0.6324, -0.1794, 0.8121), (0.6282, -0.184, 0.7976), (0.623, -0.1885, 0.7837), (0.6324, -0.02093, 0.8117), (0.6275, -0.02093, 0.7976), (0.6229, -0.02093, 0.7833), (0.6324, 0.1376, 0.8121), (0.6282, 0.1422, 0.7976), (0.623, 0.1466, 0.7837), (0.7243, 0.3119, 0.8121), (0.7222, 0.3211, 0.7976), (0.7202, 0.3309, 0.7837), (0.7976, 0.3217, 0.8125), (0.7976, 0.3323, 0.7976), (0.7976, 0.3413, 0.7833), (0.8709, 0.3119, 0.8121), (0.873, 0.3211, 0.7976), (0.8751, 0.3309, 0.7837), (0.9584, 0.1376, 0.8121), (0.9627, 0.1422, 0.7976), (0.9677, 0.1466, 0.7837), (0.963, -0.02093, 0.8125), (0.9679, -0.02093, 0.7976), (0.9725, -0.02093, 0.7833), (0.9584, -0.1794, 0.8121), (0.9627, -0.184, 0.7976), (0.9677, -0.1885, 0.7837), (0.8709, -0.3537, 0.8121), (0.873, -0.3629, 0.7976), (0.8751, -0.3728, 0.7837), (0.7976, -0.3636, 0.8125), (0.7976, -0.3742, 0.7976), (0.7976, -0.3832, 0.7833), (0.7243, -0.3537, 0.8121), (0.7222, -0.3629, 0.7976), (0.7202, -0.3728, 0.7837), (0.7174, -0.1981, 0.7661), (0.7976, -0.2033, 0.7651), (0.8779, -0.1981, 0.7661), (0.7157, -0.02093, 0.765), (0.7976, -0.02093, 0.7639), (0.8796, -0.02093, 0.765), (0.7174, 0.1563, 0.7661), (0.7976, 0.1614, 0.7651), (0.8779, 0.1563, 0.7661), (0.8632, -0.1658, 0.8347), (0.7976, -0.17, 0.8326), (0.7319, -0.1658, 0.8258), (0.8646, -0.02093, 0.8356), (0.7976, -0.02093, 0.8336), (0.7306, -0.02093, 0.8259), (0.8632, 0.1239, 0.8347), (0.7976, 0.1282, 0.8326), (0.7319, 0.1239, 0.8258), (1.0, 0.4566, -0.02447), (1.0, 0.4566, 0.02447), (0.9343, 0.4566, -0.02447), (0.9343, 0.4566, 0.02447), (1.0, 0.4249, -0.02447), (1.0, 0.4249, 0.02447), (0.9343, 0.4249, -0.02447), (0.9343, 0.4249, 0.02447), (1.0, 0.4566, -0.3389), (1.0, 0.4249, -0.3389), (0.9343, 0.4249, -0.3389), (0.9343, 0.4566, -0.3389), (1.0, 0.4566, 0.7669), (0.9343, 0.4566, 0.7669), (0.9343, 0.4249, 0.7669), (1.0, 0.4249, 0.7669), (0.9343, 0.4566, 0.7356), (1.0, 0.4566, 0.7356), (0.9343, 0.4249, 0.7356), (1.0, 0.4249, 0.7356), (1.0, 0.4566, 0.9335), (0.9343, 0.4566, 0.9335), (0.9343, 0.4249, 0.9335), (1.0, 0.4249, 0.9335), (-1.0, 0.4566, -0.02447), (-1.0, 0.4566, 0.02447), (0.0, 0.4566, -0.02447), (0.0, 0.4566, 0.02447), (-0.9343, 0.4566, -0.02447), (-0.9343, 0.4566, 0.02447), (-1.0, 0.4249, -0.02447), (-1.0, 0.4249, 0.02447), (0.0, 0.4249, -0.02447), (0.0, 0.4249, 0.02447), (-0.9343, 0.4249, -0.02447), (-0.9343, 0.4249, 0.02447), (-1.0, 0.4566, -0.3389), (-1.0, 0.4249, -0.3389), (-0.9343, 0.4249, -0.3389), (-0.9343, 0.4566, -0.3389), (-1.0, 0.4566, 0.7669), (-0.9343, 0.4566, 0.7669), (-0.9343, 0.4249, 0.7669), (-1.0, 0.4249, 0.7669), (-0.9343, 0.4566, 0.7356), (-1.0, 0.4566, 0.7356), (-0.9343, 0.4249, 0.7356), (-1.0, 0.4249, 0.7356), (0.0, 0.4566, 0.7669), (0.0, 0.4249, 0.7669), (0.0, 0.4566, 0.7356), (0.0, 0.4249, 0.7356), (-1.0, 0.4566, 0.9335), (-0.9343, 0.4566, 0.9335), (-0.9343, 0.4249, 0.9335), (-1.0, 0.4249, 0.9335), (1.0, -0.4566, -0.02447), (1.0, -0.4566, 0.02447), (1.0, 0.0, -0.02447), (1.0, 0.0, 0.02447), (0.9343, 0.0, 0.02447), (0.9343, -0.4566, -0.02447), (0.9343, -0.4566, 0.02447), (0.9343, 0.0, -0.02447), (1.0, -0.4249, -0.02447), (1.0, -0.4249, 0.02447), (0.9343, -0.4249, -0.02447), (0.9343, -0.4249, 0.02447), (1.0, -0.4566, -0.3389), (1.0, -0.4249, -0.3389), (0.9343, -0.4249, -0.3389), (0.9343, -0.4566, -0.3389), (1.0, -0.4566, 0.7669), (0.9343, -0.4566, 0.7669), (0.9343, -0.4249, 0.7669), (1.0, -0.4249, 0.7669), (0.9343, -0.4566, 0.7356), (1.0, -0.4566, 0.7356), (0.9343, -0.4249, 0.7356), (1.0, -0.4249, 0.7356), (1.0, 0.0, 0.7669), (0.9343, 0.0, 0.7356), (1.0, 0.0, 0.7356), (0.9343, 0.0, 0.7356), (1.0, -0.4566, 0.9335), (0.9343, -0.4566, 0.9335), (0.9343, -0.4249, 0.9335), (1.0, -0.4249, 0.9335), (-1.0, -0.4566, -0.02447), (-1.0, -0.4566, 0.02447), (-1.0, 0.0, -0.02447), (-1.0, 0.0, 0.02447), (0.0, -0.4566, -0.02447), (0.0, -0.4566, 0.02447), (0.0, 0.0, -0.02447), (0.0, 0.0, 0.02447), (-0.9343, 0.0, 0.02447), (-0.9343, -0.4566, -0.02447), (-0.9343, -0.4566, 0.02447), (-0.9343, 0.0, -0.02447), (-1.0, -0.4249, -0.02447), (-1.0, -0.4249, 0.02447), (0.0, -0.4249, -0.02447), (0.0, -0.4249, 0.02447), (-0.9343, -0.4249, -0.02447), (-0.9343, -0.4249, 0.02447), (-1.0, -0.4566, -0.3389), (-1.0, -0.4249, -0.3389), (-0.9343, -0.4249, -0.3389), (-0.9343, -0.4566, -0.3389), (-1.0, -0.4566, 0.7669), (-0.9343, -0.4566, 0.7669), (-0.9343, -0.4249, 0.7669), (-1.0, -0.4249, 0.7669), (-0.9343, -0.4566, 0.7356), (-1.0, -0.4566, 0.7356), (-0.9343, -0.4249, 0.7356), (-1.0, -0.4249, 0.7356), (0.0, 0.0, 0.7669), (-1.0, 0.0, 0.7669), (-0.9343, 0.0, 0.7356), (-1.0, 0.0, 0.7356), (0.0, -0.4566, 0.7669), (0.0, -0.4249, 0.7669), (0.0, -0.4566, 0.7356), (0.0, -0.4249, 0.7356), (-0.9343, 0.0, 0.7356), (0.0, 0.0, 0.7356), (-1.0, -0.4566, 0.9335), (-0.9343, -0.4566, 0.9335), (-0.9343, -0.4249, 0.9335), (-1.0, -0.4249, 0.9335), (-1.0, 0.4566, 0.6764), (-1.0, 0.4566, 0.6171), (-1.0, 0.4566, 0.5579), (-1.0, 0.4566, 0.4986), (-1.0, 0.4566, 0.4393), (-1.0, 0.4566, 0.3801), (-1.0, 0.4566, 0.3208), (-1.0, 0.4566, 0.2615), (-1.0, 0.4566, 0.2023), (-1.0, 0.4566, 0.143), (-1.0, 0.4566, 0.08373), (-0.9343, 0.4566, 0.08373), (-0.9343, 0.4566, 0.143), (-0.9343, 0.4566, 0.2023), (-0.9343, 0.4566, 0.2615), (-0.9343, 0.4566, 0.3208), (-0.9343, 0.4566, 0.3801), (-0.9343, 0.4566, 0.4393), (-0.9343, 0.4566, 0.4986), (-0.9343, 0.4566, 0.5579), (-0.9343, 0.4566, 0.6171), (-0.9343, 0.4566, 0.6764), (-0.9343, 0.4249, 0.08373), (-0.9343, 0.4249, 0.143), (-0.9343, 0.4249, 0.2023), (-0.9343, 0.4249, 0.2615), (-0.9343, 0.4249, 0.3208), (-0.9343, 0.4249, 0.3801), (-0.9343, 0.4249, 0.4393), (-0.9343, 0.4249, 0.4986), (-0.9343, 0.4249, 0.5579), (-0.9343, 0.4249, 0.6171), (-0.9343, 0.4249, 0.6764), (-1.0, 0.4249, 0.08373), (-1.0, 0.4249, 0.143), (-1.0, 0.4249, 0.2023), (-1.0, 0.4249, 0.2615), (-1.0, 0.4249, 0.3208), (-1.0, 0.4249, 0.3801), (-1.0, 0.4249, 0.4393), (-1.0, 0.4249, 0.4986), (-1.0, 0.4249, 0.5579), (-1.0, 0.4249, 0.6171), (-1.0, 0.4249, 0.6764), (-0.9343, -0.4249, 0.143), (-0.9343, -0.4249, 0.2023), (-0.9343, -0.4249, 0.3208), (-0.9343, -0.4249, 0.3801), (-0.9343, -0.4249, 0.4986), (-0.9343, -0.4249, 0.5579), (-1.0, -0.4249, 0.143), (-1.0, -0.4249, 0.2023), (-1.0, -0.4249, 0.3208), (-1.0, -0.4249, 0.3801), (-1.0, -0.4249, 0.4986), (-1.0, -0.4249, 0.5579), (-1.0, -0.4566, 0.6764), (-1.0, -0.4566, 0.6171), (-1.0, -0.4566, 0.5579), (-1.0, -0.4566, 0.4986), (-1.0, -0.4566, 0.4393), (-1.0, -0.4566, 0.3801), (-1.0, -0.4566, 0.3208), (-1.0, -0.4566, 0.2615), (-1.0, -0.4566, 0.2023), (-1.0, -0.4566, 0.143), (-1.0, -0.4566, 0.08373), (-0.9343, -0.4566, 0.08373), (-0.9343, -0.4566, 0.143), (-0.9343, -0.4566, 0.2023), (-0.9343, -0.4566, 0.2615), (-0.9343, -0.4566, 0.3208), (-0.9343, -0.4566, 0.3801), (-0.9343, -0.4566, 0.4393), (-0.9343, -0.4566, 0.4986), (-0.9343, -0.4566, 0.5579), (-0.9343, -0.4566, 0.6171), (-0.9343, -0.4566, 0.6764), (-0.9343, -0.4249, 0.08373), (-0.9343, -0.4249, 0.2615), (-0.9343, -0.4249, 0.4393), (-0.9343, -0.4249, 0.6171), (-0.9343, -0.4249, 0.6764), (-1.0, -0.4249, 0.08373), (-1.0, -0.4249, 0.2615), (-1.0, -0.4249, 0.4393), (-1.0, -0.4249, 0.6171), (-1.0, -0.4249, 0.6764)], [(343, 346), (658, 661), (938, 941), (1253, 1256), (1404, 1400), (1432, 1428), (1464, 1460), (1502, 1498)], [(52, 16, 1, 17), (61, 25, 2, 26), (70, 34, 3, 35), (79, 8, 0, 41), (88, 26, 2, 37), (97, 20, 5, 13), (8, 46, 19, 0), (46, 49, 18, 19), (49, 52, 17, 18), (4, 11, 44, 10), (10, 44, 45, 9), (9, 45, 46, 8), (11, 12, 47, 44), (44, 47, 48, 45), (45, 48, 49, 46), (12, 13, 50, 47), (47, 50, 51, 48), (48, 51, 52, 49), (13, 5, 14, 50), (50, 14, 15, 51), (51, 15, 16, 52), (16, 55, 28, 1), (55, 58, 27, 28), (58, 61, 26, 27), (5, 20, 53, 14), (14, 53, 54, 15), (15, 54, 55, 16), (20, 21, 56, 53), (53, 56, 57, 54), (54, 57, 58, 55), (21, 22, 59, 56), (56, 59, 60, 57), (57, 60, 61, 58), (22, 6, 23, 59), (59, 23, 24, 60), (60, 24, 25, 61), (25, 64, 37, 2), (64, 67, 36, 37), (67, 70, 35, 36), (6, 29, 62, 23), (23, 62, 63, 24), (24, 63, 64, 25), (29, 30, 65, 62), (62, 65, 66, 63), (63, 66, 67, 64), (30, 31, 68, 65), (65, 68, 69, 66), (66, 69, 70, 67), (31, 7, 32, 68), (68, 32, 33, 69), (69, 33, 34, 70), (34, 73, 43, 3), (73, 76, 42, 43), (76, 79, 41, 42), (7, 38, 71, 32), (32, 71, 72, 33), (33, 72, 73, 34), (38, 39, 74, 71), (71, 74, 75, 72), (72, 75, 76, 73), (39, 40, 77, 74), (74, 77, 78, 75), (75, 78, 79, 76), (40, 4, 10, 77), (77, 10, 9, 78), (78, 9, 8, 79), (43, 82, 35, 3), (82, 85, 36, 35), (85, 88, 37, 36), (0, 19, 80, 41), (41, 80, 81, 42), (42, 81, 82, 43), (19, 18, 83, 80), (80, 83, 84, 81), (81, 84, 85, 82), (18, 17, 86, 83), (83, 86, 87, 84), (84, 87, 88, 85), (17, 1, 28, 86), (86, 28, 27, 87), (87, 27, 26, 88), (40, 91, 11, 4), (91, 94, 12, 11), (94, 97, 13, 12), (7, 31, 89, 38), (38, 89, 90, 39), (39, 90, 91, 40), (31, 30, 92, 89), (89, 92, 93, 90), (90, 93, 94, 91), (30, 29, 95, 92), (92, 95, 96, 93), (93, 96, 97, 94), (29, 6, 22, 95), (95, 22, 21, 96), (96, 21, 20, 97), (106, 99, 98, 107), (210, 107, 98, 195), (123, 380, 381, 114), (100, 113, 229, 228), (230, 100, 228), (100, 101, 112, 113), (101, 102, 111, 112), (102, 103, 110, 111), (103, 104, 109, 110), (104, 105, 108, 109), (105, 106, 107, 108), (198, 113, 112, 200), (200, 112, 111, 202), (202, 111, 110, 204), (204, 110, 109, 206), (206, 109, 108, 208), (208, 108, 107, 210), (196, 99, 106, 212), (212, 106, 105, 214), (214, 105, 104, 216), (216, 104, 103, 218), (218, 103, 102, 220), (220, 102, 101, 222), (222, 101, 100, 224), (224, 100, 230, 376), (395, 158, 114, 381), (158, 157, 115, 114), (157, 156, 116, 115), (156, 155, 117, 116), (155, 154, 118, 117), (197, 119, 118, 194), (119, 120, 117, 118), (120, 121, 116, 117), (121, 122, 115, 116), (122, 123, 114, 115), (537, 263, 128, 389), (263, 262, 127, 128), (262, 261, 126, 127), (261, 260, 125, 126), (260, 259, 124, 125), (389, 128, 133, 390), (128, 127, 132, 133), (127, 126, 131, 132), (126, 125, 130, 131), (125, 124, 129, 130), (390, 133, 138, 391), (133, 132, 137, 138), (132, 131, 136, 137), (131, 130, 135, 136), (130, 129, 134, 135), (391, 138, 143, 392), (138, 137, 142, 143), (137, 136, 141, 142), (136, 135, 140, 141), (135, 134, 139, 140), (392, 143, 148, 393), (143, 142, 147, 148), (142, 141, 146, 147), (141, 140, 145, 146), (140, 139, 144, 145), (393, 148, 153, 394), (148, 147, 152, 153), (147, 146, 151, 152), (146, 145, 150, 151), (145, 144, 149, 150), (394, 153, 158, 395), (153, 152, 157, 158), (152, 151, 156, 157), (151, 150, 155, 156), (150, 149, 154, 155), (380, 123, 163, 403), (123, 122, 162, 163), (122, 121, 161, 162), (121, 120, 160, 161), (120, 119, 159, 160), (403, 163, 168, 404), (163, 162, 167, 168), (162, 161, 166, 167), (161, 160, 165, 166), (160, 159, 164, 165), (404, 168, 173, 405), (168, 167, 172, 173), (167, 166, 171, 172), (166, 165, 170, 171), (165, 164, 169, 170), (405, 173, 178, 406), (173, 172, 177, 178), (172, 171, 176, 177), (171, 170, 175, 176), (170, 169, 174, 175), (406, 178, 183, 407), (178, 177, 182, 183), (177, 176, 181, 182), (176, 175, 180, 181), (175, 174, 179, 180), (407, 183, 188, 408), (183, 182, 187, 188), (182, 181, 186, 187), (181, 180, 185, 186), (180, 179, 184, 185), (408, 188, 193, 409), (188, 187, 192, 193), (187, 186, 191, 192), (186, 185, 190, 191), (185, 184, 189, 190), (409, 193, 338, 559), (193, 192, 337, 338), (192, 191, 336, 337), (191, 190, 335, 336), (190, 189, 334, 335), (154, 211, 194, 118), (211, 210, 195, 194), (259, 347, 199, 124), (347, 346, 198, 199), (124, 199, 201, 129), (199, 198, 200, 201), (129, 201, 203, 134), (201, 200, 202, 203), (134, 203, 205, 139), (203, 202, 204, 205), (139, 205, 207, 144), (205, 204, 206, 207), (144, 207, 209, 149), (207, 206, 208, 209), (149, 209, 211, 154), (209, 208, 210, 211), (119, 197, 213, 159), (197, 196, 212, 213), (159, 213, 215, 164), (213, 212, 214, 215), (164, 215, 217, 169), (215, 214, 216, 217), (169, 217, 219, 174), (217, 216, 218, 219), (174, 219, 221, 179), (219, 218, 220, 221), (179, 221, 223, 184), (221, 220, 222, 223), (184, 223, 225, 189), (223, 222, 224, 225), (189, 225, 377, 334), (225, 224, 376, 377), (99, 196, 195, 98), (196, 197, 194, 195), (237, 238, 226, 227), (360, 340, 226, 238), (254, 245, 525, 524), (231, 228, 229, 244), (230, 228, 231), (231, 244, 243, 232), (232, 243, 242, 233), (233, 242, 241, 234), (234, 241, 240, 235), (235, 240, 239, 236), (236, 239, 238, 237), (348, 350, 243, 244), (350, 352, 242, 243), (352, 354, 241, 242), (354, 356, 240, 241), (356, 358, 239, 240), (358, 360, 238, 239), (341, 362, 237, 227), (362, 364, 236, 237), (364, 366, 235, 236), (366, 368, 234, 235), (368, 370, 233, 234), (370, 372, 232, 233), (372, 374, 231, 232), (374, 376, 230, 231), (544, 525, 245, 298), (298, 245, 246, 297), (297, 246, 247, 296), (296, 247, 248, 295), (295, 248, 249, 294), (342, 339, 249, 250), (250, 249, 248, 251), (251, 248, 247, 252), (252, 247, 246, 253), (253, 246, 245, 254), (559, 528, 258, 338), (338, 258, 257, 337), (337, 257, 256, 336), (537, 538, 268, 263), (263, 268, 267, 262), (262, 267, 266, 261), (261, 266, 265, 260), (260, 265, 264, 259), (538, 539, 273, 268), (268, 273, 272, 267), (267, 272, 271, 266), (266, 271, 270, 265), (265, 270, 269, 264), (539, 540, 278, 273), (273, 278, 277, 272), (272, 277, 276, 271), (271, 276, 275, 270), (270, 275, 274, 269), (540, 541, 283, 278), (278, 283, 282, 277), (277, 282, 281, 276), (276, 281, 280, 275), (275, 280, 279, 274), (541, 542, 288, 283), (283, 288, 287, 282), (282, 287, 286, 281), (281, 286, 285, 280), (280, 285, 284, 279), (542, 543, 293, 288), (288, 293, 292, 287), (287, 292, 291, 286), (286, 291, 290, 285), (285, 290, 289, 284), (543, 544, 298, 293), (293, 298, 297, 292), (292, 297, 296, 291), (291, 296, 295, 290), (290, 295, 294, 289), (524, 552, 303, 254), (254, 303, 302, 253), (253, 302, 301, 252), (252, 301, 300, 251), (251, 300, 299, 250), (552, 553, 308, 303), (303, 308, 307, 302), (302, 307, 306, 301), (301, 306, 305, 300), (300, 305, 304, 299), (553, 554, 313, 308), (308, 313, 312, 307), (307, 312, 311, 306), (306, 311, 310, 305), (305, 310, 309, 304), (554, 555, 318, 313), (313, 318, 317, 312), (312, 317, 316, 311), (311, 316, 315, 310), (310, 315, 314, 309), (555, 556, 323, 318), (318, 323, 322, 317), (317, 322, 321, 316), (316, 321, 320, 315), (315, 320, 319, 314), (556, 557, 328, 323), (323, 328, 327, 322), (322, 327, 326, 321), (321, 326, 325, 320), (320, 325, 324, 319), (557, 558, 333, 328), (328, 333, 332, 327), (327, 332, 331, 326), (326, 331, 330, 325), (325, 330, 329, 324), (558, 559, 338, 333), (333, 338, 337, 332), (332, 337, 336, 331), (331, 336, 335, 330), (330, 335, 334, 329), (294, 249, 339, 361), (361, 339, 340, 360), (334, 255, 345, 377), (377, 345, 344, 376), (259, 264, 349, 347), (347, 349, 348, 346), (264, 269, 351, 349), (349, 351, 350, 348), (269, 274, 353, 351), (351, 353, 352, 350), (274, 279, 355, 353), (353, 355, 354, 352), (279, 284, 357, 355), (355, 357, 356, 354), (284, 289, 359, 357), (357, 359, 358, 356), (289, 294, 361, 359), (359, 361, 360, 358), (250, 299, 363, 342), (342, 363, 362, 341), (299, 304, 365, 363), (363, 365, 364, 362), (304, 309, 367, 365), (365, 367, 366, 364), (309, 314, 369, 367), (367, 369, 368, 366), (314, 319, 371, 369), (369, 371, 370, 368), (319, 324, 373, 371), (371, 373, 372, 370), (324, 329, 375, 373), (373, 375, 374, 372), (329, 334, 377, 375), (375, 377, 376, 374), (227, 226, 340, 341), (341, 340, 339, 342), (388, 396, 378, 379), (506, 491, 378, 396), (419, 410, 381, 380), (382, 526, 527, 402), (529, 526, 382), (382, 402, 401, 383), (383, 401, 400, 384), (384, 400, 399, 385), (385, 399, 398, 386), (386, 398, 397, 387), (387, 397, 396, 388), (494, 496, 401, 402), (496, 498, 400, 401), (498, 500, 399, 400), (500, 502, 398, 399), (502, 504, 397, 398), (504, 506, 396, 397), (492, 508, 388, 379), (508, 510, 387, 388), (510, 512, 386, 387), (512, 514, 385, 386), (514, 516, 384, 385), (516, 518, 383, 384), (518, 520, 382, 383), (520, 691, 529, 382), (395, 381, 410, 454), (454, 410, 411, 453), (453, 411, 412, 452), (452, 412, 413, 451), (451, 413, 414, 450), (493, 490, 414, 415), (415, 414, 413, 416), (416, 413, 412, 417), (417, 412, 411, 418), (418, 411, 410, 419), (537, 389, 424, 578), (578, 424, 423, 577), (577, 423, 422, 576), (576, 422, 421, 575), (575, 421, 420, 574), (389, 390, 429, 424), (424, 429, 428, 423), (423, 428, 427, 422), (422, 427, 426, 421), (421, 426, 425, 420), (390, 391, 434, 429), (429, 434, 433, 428), (428, 433, 432, 427), (427, 432, 431, 426), (426, 431, 430, 425), (391, 392, 439, 434), (434, 439, 438, 433), (433, 438, 437, 432), (432, 437, 436, 431), (431, 436, 435, 430), (392, 393, 444, 439), (439, 444, 443, 438), (438, 443, 442, 437), (437, 442, 441, 436), (436, 441, 440, 435), (393, 394, 449, 444), (444, 449, 448, 443), (443, 448, 447, 442), (442, 447, 446, 441), (441, 446, 445, 440), (394, 395, 454, 449), (449, 454, 453, 448), (448, 453, 452, 447), (447, 452, 451, 446), (446, 451, 450, 445), (380, 403, 459, 419), (419, 459, 458, 418), (418, 458, 457, 417), (417, 457, 456, 416), (416, 456, 455, 415), (403, 404, 464, 459), (459, 464, 463, 458), (458, 463, 462, 457), (457, 462, 461, 456), (456, 461, 460, 455), (404, 405, 469, 464), (464, 469, 468, 463), (463, 468, 467, 462), (462, 467, 466, 461), (461, 466, 465, 460), (405, 406, 474, 469), (469, 474, 473, 468), (468, 473, 472, 467), (467, 472, 471, 466), (466, 471, 470, 465), (406, 407, 479, 474), (474, 479, 478, 473), (473, 478, 477, 472), (472, 477, 476, 471), (471, 476, 475, 470), (407, 408, 484, 479), (479, 484, 483, 478), (478, 483, 482, 477), (477, 482, 481, 476), (476, 481, 480, 475), (408, 409, 489, 484), (484, 489, 488, 483), (483, 488, 487, 482), (482, 487, 486, 481), (481, 486, 485, 480), (409, 559, 653, 489), (489, 653, 652, 488), (488, 652, 651, 487), (487, 651, 650, 486), (486, 650, 649, 485), (450, 414, 490, 507), (507, 490, 491, 506), (574, 420, 495, 662), (662, 495, 494, 661), (420, 425, 497, 495), (495, 497, 496, 494), (425, 430, 499, 497), (497, 499, 498, 496), (430, 435, 501, 499), (499, 501, 500, 498), (435, 440, 503, 501), (501, 503, 502, 500), (440, 445, 505, 503), (503, 505, 504, 502), (445, 450, 507, 505), (505, 507, 506, 504), (415, 455, 509, 493), (493, 509, 508, 492), (455, 460, 511, 509), (509, 511, 510, 508), (460, 465, 513, 511), (511, 513, 512, 510), (465, 470, 515, 513), (513, 515, 514, 512), (470, 475, 517, 515), (515, 517, 516, 514), (475, 480, 519, 517), (517, 519, 518, 516), (480, 485, 521, 519), (519, 521, 520, 518), (485, 649, 692, 521), (521, 692, 691, 520), (379, 378, 491, 492), (492, 491, 490, 493), (536, 523, 522, 545), (675, 545, 522, 655), (569, 524, 525, 560), (530, 551, 527, 526), (529, 530, 526), (530, 531, 550, 551), (531, 532, 549, 550), (532, 533, 548, 549), (533, 534, 547, 548), (534, 535, 546, 547), (535, 536, 545, 546), (663, 551, 550, 665), (665, 550, 549, 667), (667, 549, 548, 669), (669, 548, 547, 671), (671, 547, 546, 673), (673, 546, 545, 675), (656, 523, 536, 677), (677, 536, 535, 679), (679, 535, 534, 681), (681, 534, 533, 683), (683, 533, 532, 685), (685, 532, 531, 687), (687, 531, 530, 689), (689, 530, 529, 691), (544, 613, 560, 525), (613, 612, 561, 560), (612, 611, 562, 561), (611, 610, 563, 562), (610, 609, 564, 563), (657, 565, 564, 654), (565, 566, 563, 564), (566, 567, 562, 563), (567, 568, 561, 562), (568, 569, 560, 561), (559, 653, 573, 528), (653, 652, 572, 573), (652, 651, 571, 572), (537, 578, 583, 538), (578, 577, 582, 583), (577, 576, 581, 582), (576, 575, 580, 581), (575, 574, 579, 580), (538, 583, 588, 539), (583, 582, 587, 588), (582, 581, 586, 587), (581, 580, 585, 586), (580, 579, 584, 585), (539, 588, 593, 540), (588, 587, 592, 593), (587, 586, 591, 592), (586, 585, 590, 591), (585, 584, 589, 590), (540, 593, 598, 541), (593, 592, 597, 598), (592, 591, 596, 597), (591, 590, 595, 596), (590, 589, 594, 595), (541, 598, 603, 542), (598, 597, 602, 603), (597, 596, 601, 602), (596, 595, 600, 601), (595, 594, 599, 600), (542, 603, 608, 543), (603, 602, 607, 608), (602, 601, 606, 607), (601, 600, 605, 606), (600, 599, 604, 605), (543, 608, 613, 544), (608, 607, 612, 613), (607, 606, 611, 612), (606, 605, 610, 611), (605, 604, 609, 610), (524, 569, 618, 552), (569, 568, 617, 618), (568, 567, 616, 617), (567, 566, 615, 616), (566, 565, 614, 615), (552, 618, 623, 553), (618, 617, 622, 623), (617, 616, 621, 622), (616, 615, 620, 621), (615, 614, 619, 620), (553, 623, 628, 554), (623, 622, 627, 628), (622, 621, 626, 627), (621, 620, 625, 626), (620, 619, 624, 625), (554, 628, 633, 555), (628, 627, 632, 633), (627, 626, 631, 632), (626, 625, 630, 631), (625, 624, 629, 630), (555, 633, 638, 556), (633, 632, 637, 638), (632, 631, 636, 637), (631, 630, 635, 636), (630, 629, 634, 635), (556, 638, 643, 557), (638, 637, 642, 643), (637, 636, 641, 642), (636, 635, 640, 641), (635, 634, 639, 640), (557, 643, 648, 558), (643, 642, 647, 648), (642, 641, 646, 647), (641, 640, 645, 646), (640, 639, 644, 645), (558, 648, 653, 559), (648, 647, 652, 653), (647, 646, 651, 652), (646, 645, 650, 651), (645, 644, 649, 650), (609, 676, 654, 564), (676, 675, 655, 654), (649, 692, 660, 570), (692, 691, 659, 660), (574, 662, 664, 579), (662, 661, 663, 664), (579, 664, 666, 584), (664, 663, 665, 666), (584, 666, 668, 589), (666, 665, 667, 668), (589, 668, 670, 594), (668, 667, 669, 670), (594, 670, 672, 599), (670, 669, 671, 672), (599, 672, 674, 604), (672, 671, 673, 674), (604, 674, 676, 609), (674, 673, 675, 676), (565, 657, 678, 614), (657, 656, 677, 678), (614, 678, 680, 619), (678, 677, 679, 680), (619, 680, 682, 624), (680, 679, 681, 682), (624, 682, 684, 629), (682, 681, 683, 684), (629, 684, 686, 634), (684, 683, 685, 686), (634, 686, 688, 639), (686, 685, 687, 688), (639, 688, 690, 644), (688, 687, 689, 690), (644, 690, 692, 649), (690, 689, 691, 692), (523, 656, 655, 522), (656, 657, 654, 655), (701, 694, 693, 702), (805, 702, 693, 790), (718, 975, 976, 709), (695, 708, 824, 823), (825, 695, 823), (695, 696, 707, 708), (696, 697, 706, 707), (697, 698, 705, 706), (698, 699, 704, 705), (699, 700, 703, 704), (700, 701, 702, 703), (793, 708, 707, 795), (795, 707, 706, 797), (797, 706, 705, 799), (799, 705, 704, 801), (801, 704, 703, 803), (803, 703, 702, 805), (791, 694, 701, 807), (807, 701, 700, 809), (809, 700, 699, 811), (811, 699, 698, 813), (813, 698, 697, 815), (815, 697, 696, 817), (817, 696, 695, 819), (819, 695, 825, 971), (990, 753, 709, 976), (753, 752, 710, 709), (752, 751, 711, 710), (751, 750, 712, 711), (750, 749, 713, 712), (792, 714, 713, 789), (714, 715, 712, 713), (715, 716, 711, 712), (716, 717, 710, 711), (717, 718, 709, 710), (1132, 858, 723, 984), (858, 857, 722, 723), (857, 856, 721, 722), (856, 855, 720, 721), (855, 854, 719, 720), (984, 723, 728, 985), (723, 722, 727, 728), (722, 721, 726, 727), (721, 720, 725, 726), (720, 719, 724, 725), (985, 728, 733, 986), (728, 727, 732, 733), (727, 726, 731, 732), (726, 725, 730, 731), (725, 724, 729, 730), (986, 733, 738, 987), (733, 732, 737, 738), (732, 731, 736, 737), (731, 730, 735, 736), (730, 729, 734, 735), (987, 738, 743, 988), (738, 737, 742, 743), (737, 736, 741, 742), (736, 735, 740, 741), (735, 734, 739, 740), (988, 743, 748, 989), (743, 742, 747, 748), (742, 741, 746, 747), (741, 740, 745, 746), (740, 739, 744, 745), (989, 748, 753, 990), (748, 747, 752, 753), (747, 746, 751, 752), (746, 745, 750, 751), (745, 744, 749, 750), (975, 718, 758, 998), (718, 717, 757, 758), (717, 716, 756, 757), (716, 715, 755, 756), (715, 714, 754, 755), (998, 758, 763, 999), (758, 757, 762, 763), (757, 756, 761, 762), (756, 755, 760, 761), (755, 754, 759, 760), (999, 763, 768, 1000), (763, 762, 767, 768), (762, 761, 766, 767), (761, 760, 765, 766), (760, 759, 764, 765), (1000, 768, 773, 1001), (768, 767, 772, 773), (767, 766, 771, 772), (766, 765, 770, 771), (765, 764, 769, 770), (1001, 773, 778, 1002), (773, 772, 777, 778), (772, 771, 776, 777), (771, 770, 775, 776), (770, 769, 774, 775), (1002, 778, 783, 1003), (778, 777, 782, 783), (777, 776, 781, 782), (776, 775, 780, 781), (775, 774, 779, 780), (1003, 783, 788, 1004), (783, 782, 787, 788), (782, 781, 786, 787), (781, 780, 785, 786), (780, 779, 784, 785), (1004, 788, 933, 1154), (788, 787, 932, 933), (787, 786, 931, 932), (786, 785, 930, 931), (785, 784, 929, 930), (749, 806, 789, 713), (806, 805, 790, 789), (854, 942, 794, 719), (942, 941, 793, 794), (719, 794, 796, 724), (794, 793, 795, 796), (724, 796, 798, 729), (796, 795, 797, 798), (729, 798, 800, 734), (798, 797, 799, 800), (734, 800, 802, 739), (800, 799, 801, 802), (739, 802, 804, 744), (802, 801, 803, 804), (744, 804, 806, 749), (804, 803, 805, 806), (714, 792, 808, 754), (792, 791, 807, 808), (754, 808, 810, 759), (808, 807, 809, 810), (759, 810, 812, 764), (810, 809, 811, 812), (764, 812, 814, 769), (812, 811, 813, 814), (769, 814, 816, 774), (814, 813, 815, 816), (774, 816, 818, 779), (816, 815, 817, 818), (779, 818, 820, 784), (818, 817, 819, 820), (784, 820, 972, 929), (820, 819, 971, 972), (694, 791, 790, 693), (791, 792, 789, 790), (832, 833, 821, 822), (955, 935, 821, 833), (849, 840, 1120, 1119), (826, 823, 824, 839), (825, 823, 826), (826, 839, 838, 827), (827, 838, 837, 828), (828, 837, 836, 829), (829, 836, 835, 830), (830, 835, 834, 831), (831, 834, 833, 832), (943, 945, 838, 839), (945, 947, 837, 838), (947, 949, 836, 837), (949, 951, 835, 836), (951, 953, 834, 835), (953, 955, 833, 834), (936, 957, 832, 822), (957, 959, 831, 832), (959, 961, 830, 831), (961, 963, 829, 830), (963, 965, 828, 829), (965, 967, 827, 828), (967, 969, 826, 827), (969, 971, 825, 826), (1139, 1120, 840, 893), (893, 840, 841, 892), (892, 841, 842, 891), (891, 842, 843, 890), (890, 843, 844, 889), (937, 934, 844, 845), (845, 844, 843, 846), (846, 843, 842, 847), (847, 842, 841, 848), (848, 841, 840, 849), (1154, 1123, 853, 933), (933, 853, 852, 932), (932, 852, 851, 931), (1132, 1133, 863, 858), (858, 863, 862, 857), (857, 862, 861, 856), (856, 861, 860, 855), (855, 860, 859, 854), (1133, 1134, 868, 863), (863, 868, 867, 862), (862, 867, 866, 861), (861, 866, 865, 860), (860, 865, 864, 859), (1134, 1135, 873, 868), (868, 873, 872, 867), (867, 872, 871, 866), (866, 871, 870, 865), (865, 870, 869, 864), (1135, 1136, 878, 873), (873, 878, 877, 872), (872, 877, 876, 871), (871, 876, 875, 870), (870, 875, 874, 869), (1136, 1137, 883, 878), (878, 883, 882, 877), (877, 882, 881, 876), (876, 881, 880, 875), (875, 880, 879, 874), (1137, 1138, 888, 883), (883, 888, 887, 882), (882, 887, 886, 881), (881, 886, 885, 880), (880, 885, 884, 879), (1138, 1139, 893, 888), (888, 893, 892, 887), (887, 892, 891, 886), (886, 891, 890, 885), (885, 890, 889, 884), (1119, 1147, 898, 849), (849, 898, 897, 848), (848, 897, 896, 847), (847, 896, 895, 846), (846, 895, 894, 845), (1147, 1148, 903, 898), (898, 903, 902, 897), (897, 902, 901, 896), (896, 901, 900, 895), (895, 900, 899, 894), (1148, 1149, 908, 903), (903, 908, 907, 902), (902, 907, 906, 901), (901, 906, 905, 900), (900, 905, 904, 899), (1149, 1150, 913, 908), (908, 913, 912, 907), (907, 912, 911, 906), (906, 911, 910, 905), (905, 910, 909, 904), (1150, 1151, 918, 913), (913, 918, 917, 912), (912, 917, 916, 911), (911, 916, 915, 910), (910, 915, 914, 909), (1151, 1152, 923, 918), (918, 923, 922, 917), (917, 922, 921, 916), (916, 921, 920, 915), (915, 920, 919, 914), (1152, 1153, 928, 923), (923, 928, 927, 922), (922, 927, 926, 921), (921, 926, 925, 920), (920, 925, 924, 919), (1153, 1154, 933, 928), (928, 933, 932, 927), (927, 932, 931, 926), (926, 931, 930, 925), (925, 930, 929, 924), (889, 844, 934, 956), (956, 934, 935, 955), (929, 850, 940, 972), (972, 940, 939, 971), (854, 859, 944, 942), (942, 944, 943, 941), (859, 864, 946, 944), (944, 946, 945, 943), (864, 869, 948, 946), (946, 948, 947, 945), (869, 874, 950, 948), (948, 950, 949, 947), (874, 879, 952, 950), (950, 952, 951, 949), (879, 884, 954, 952), (952, 954, 953, 951), (884, 889, 956, 954), (954, 956, 955, 953), (845, 894, 958, 937), (937, 958, 957, 936), (894, 899, 960, 958), (958, 960, 959, 957), (899, 904, 962, 960), (960, 962, 961, 959), (904, 909, 964, 962), (962, 964, 963, 961), (909, 914, 966, 964), (964, 966, 965, 963), (914, 919, 968, 966), (966, 968, 967, 965), (919, 924, 970, 968), (968, 970, 969, 967), (924, 929, 972, 970), (970, 972, 971, 969), (822, 821, 935, 936), (936, 935, 934, 937), (983, 991, 973, 974), (1101, 1086, 973, 991), (1014, 1005, 976, 975), (977, 1121, 1122, 997), (1124, 1121, 977), (977, 997, 996, 978), (978, 996, 995, 979), (979, 995, 994, 980), (980, 994, 993, 981), (981, 993, 992, 982), (982, 992, 991, 983), (1089, 1091, 996, 997), (1091, 1093, 995, 996), (1093, 1095, 994, 995), (1095, 1097, 993, 994), (1097, 1099, 992, 993), (1099, 1101, 991, 992), (1087, 1103, 983, 974), (1103, 1105, 982, 983), (1105, 1107, 981, 982), (1107, 1109, 980, 981), (1109, 1111, 979, 980), (1111, 1113, 978, 979), (1113, 1115, 977, 978), (1115, 1286, 1124, 977), (990, 976, 1005, 1049), (1049, 1005, 1006, 1048), (1048, 1006, 1007, 1047), (1047, 1007, 1008, 1046), (1046, 1008, 1009, 1045), (1088, 1085, 1009, 1010), (1010, 1009, 1008, 1011), (1011, 1008, 1007, 1012), (1012, 1007, 1006, 1013), (1013, 1006, 1005, 1014), (1132, 984, 1019, 1173), (1173, 1019, 1018, 1172), (1172, 1018, 1017, 1171), (1171, 1017, 1016, 1170), (1170, 1016, 1015, 1169), (984, 985, 1024, 1019), (1019, 1024, 1023, 1018), (1018, 1023, 1022, 1017), (1017, 1022, 1021, 1016), (1016, 1021, 1020, 1015), (985, 986, 1029, 1024), (1024, 1029, 1028, 1023), (1023, 1028, 1027, 1022), (1022, 1027, 1026, 1021), (1021, 1026, 1025, 1020), (986, 987, 1034, 1029), (1029, 1034, 1033, 1028), (1028, 1033, 1032, 1027), (1027, 1032, 1031, 1026), (1026, 1031, 1030, 1025), (987, 988, 1039, 1034), (1034, 1039, 1038, 1033), (1033, 1038, 1037, 1032), (1032, 1037, 1036, 1031), (1031, 1036, 1035, 1030), (988, 989, 1044, 1039), (1039, 1044, 1043, 1038), (1038, 1043, 1042, 1037), (1037, 1042, 1041, 1036), (1036, 1041, 1040, 1035), (989, 990, 1049, 1044), (1044, 1049, 1048, 1043), (1043, 1048, 1047, 1042), (1042, 1047, 1046, 1041), (1041, 1046, 1045, 1040), (975, 998, 1054, 1014), (1014, 1054, 1053, 1013), (1013, 1053, 1052, 1012), (1012, 1052, 1051, 1011), (1011, 1051, 1050, 1010), (998, 999, 1059, 1054), (1054, 1059, 1058, 1053), (1053, 1058, 1057, 1052), (1052, 1057, 1056, 1051), (1051, 1056, 1055, 1050), (999, 1000, 1064, 1059), (1059, 1064, 1063, 1058), (1058, 1063, 1062, 1057), (1057, 1062, 1061, 1056), (1056, 1061, 1060, 1055), (1000, 1001, 1069, 1064), (1064, 1069, 1068, 1063), (1063, 1068, 1067, 1062), (1062, 1067, 1066, 1061), (1061, 1066, 1065, 1060), (1001, 1002, 1074, 1069), (1069, 1074, 1073, 1068), (1068, 1073, 1072, 1067), (1067, 1072, 1071, 1066), (1066, 1071, 1070, 1065), (1002, 1003, 1079, 1074), (1074, 1079, 1078, 1073), (1073, 1078, 1077, 1072), (1072, 1077, 1076, 1071), (1071, 1076, 1075, 1070), (1003, 1004, 1084, 1079), (1079, 1084, 1083, 1078), (1078, 1083, 1082, 1077), (1077, 1082, 1081, 1076), (1076, 1081, 1080, 1075), (1004, 1154, 1248, 1084), (1084, 1248, 1247, 1083), (1083, 1247, 1246, 1082), (1082, 1246, 1245, 1081), (1081, 1245, 1244, 1080), (1045, 1009, 1085, 1102), (1102, 1085, 1086, 1101), (1169, 1015, 1090, 1257), (1257, 1090, 1089, 1256), (1015, 1020, 1092, 1090), (1090, 1092, 1091, 1089), (1020, 1025, 1094, 1092), (1092, 1094, 1093, 1091), (1025, 1030, 1096, 1094), (1094, 1096, 1095, 1093), (1030, 1035, 1098, 1096), (1096, 1098, 1097, 1095), (1035, 1040, 1100, 1098), (1098, 1100, 1099, 1097), (1040, 1045, 1102, 1100), (1100, 1102, 1101, 1099), (1010, 1050, 1104, 1088), (1088, 1104, 1103, 1087), (1050, 1055, 1106, 1104), (1104, 1106, 1105, 1103), (1055, 1060, 1108, 1106), (1106, 1108, 1107, 1105), (1060, 1065, 1110, 1108), (1108, 1110, 1109, 1107), (1065, 1070, 1112, 1110), (1110, 1112, 1111, 1109), (1070, 1075, 1114, 1112), (1112, 1114, 1113, 1111), (1075, 1080, 1116, 1114), (1114, 1116, 1115, 1113), (1080, 1244, 1287, 1116), (1116, 1287, 1286, 1115), (974, 973, 1086, 1087), (1087, 1086, 1085, 1088), (1131, 1118, 1117, 1140), (1270, 1140, 1117, 1250), (1164, 1119, 1120, 1155), (1125, 1146, 1122, 1121), (1124, 1125, 1121), (1125, 1126, 1145, 1146), (1126, 1127, 1144, 1145), (1127, 1128, 1143, 1144), (1128, 1129, 1142, 1143), (1129, 1130, 1141, 1142), (1130, 1131, 1140, 1141), (1258, 1146, 1145, 1260), (1260, 1145, 1144, 1262), (1262, 1144, 1143, 1264), (1264, 1143, 1142, 1266), (1266, 1142, 1141, 1268), (1268, 1141, 1140, 1270), (1251, 1118, 1131, 1272), (1272, 1131, 1130, 1274), (1274, 1130, 1129, 1276), (1276, 1129, 1128, 1278), (1278, 1128, 1127, 1280), (1280, 1127, 1126, 1282), (1282, 1126, 1125, 1284), (1284, 1125, 1124, 1286), (1139, 1208, 1155, 1120), (1208, 1207, 1156, 1155), (1207, 1206, 1157, 1156), (1206, 1205, 1158, 1157), (1205, 1204, 1159, 1158), (1252, 1160, 1159, 1249), (1160, 1161, 1158, 1159), (1161, 1162, 1157, 1158), (1162, 1163, 1156, 1157), (1163, 1164, 1155, 1156), (1154, 1248, 1168, 1123), (1248, 1247, 1167, 1168), (1247, 1246, 1166, 1167), (1132, 1173, 1178, 1133), (1173, 1172, 1177, 1178), (1172, 1171, 1176, 1177), (1171, 1170, 1175, 1176), (1170, 1169, 1174, 1175), (1133, 1178, 1183, 1134), (1178, 1177, 1182, 1183), (1177, 1176, 1181, 1182), (1176, 1175, 1180, 1181), (1175, 1174, 1179, 1180), (1134, 1183, 1188, 1135), (1183, 1182, 1187, 1188), (1182, 1181, 1186, 1187), (1181, 1180, 1185, 1186), (1180, 1179, 1184, 1185), (1135, 1188, 1193, 1136), (1188, 1187, 1192, 1193), (1187, 1186, 1191, 1192), (1186, 1185, 1190, 1191), (1185, 1184, 1189, 1190), (1136, 1193, 1198, 1137), (1193, 1192, 1197, 1198), (1192, 1191, 1196, 1197), (1191, 1190, 1195, 1196), (1190, 1189, 1194, 1195), (1137, 1198, 1203, 1138), (1198, 1197, 1202, 1203), (1197, 1196, 1201, 1202), (1196, 1195, 1200, 1201), (1195, 1194, 1199, 1200), (1138, 1203, 1208, 1139), (1203, 1202, 1207, 1208), (1202, 1201, 1206, 1207), (1201, 1200, 1205, 1206), (1200, 1199, 1204, 1205), (1119, 1164, 1213, 1147), (1164, 1163, 1212, 1213), (1163, 1162, 1211, 1212), (1162, 1161, 1210, 1211), (1161, 1160, 1209, 1210), (1147, 1213, 1218, 1148), (1213, 1212, 1217, 1218), (1212, 1211, 1216, 1217), (1211, 1210, 1215, 1216), (1210, 1209, 1214, 1215), (1148, 1218, 1223, 1149), (1218, 1217, 1222, 1223), (1217, 1216, 1221, 1222), (1216, 1215, 1220, 1221), (1215, 1214, 1219, 1220), (1149, 1223, 1228, 1150), (1223, 1222, 1227, 1228), (1222, 1221, 1226, 1227), (1221, 1220, 1225, 1226), (1220, 1219, 1224, 1225), (1150, 1228, 1233, 1151), (1228, 1227, 1232, 1233), (1227, 1226, 1231, 1232), (1226, 1225, 1230, 1231), (1225, 1224, 1229, 1230), (1151, 1233, 1238, 1152), (1233, 1232, 1237, 1238), (1232, 1231, 1236, 1237), (1231, 1230, 1235, 1236), (1230, 1229, 1234, 1235), (1152, 1238, 1243, 1153), (1238, 1237, 1242, 1243), (1237, 1236, 1241, 1242), (1236, 1235, 1240, 1241), (1235, 1234, 1239, 1240), (1153, 1243, 1248, 1154), (1243, 1242, 1247, 1248), (1242, 1241, 1246, 1247), (1241, 1240, 1245, 1246), (1240, 1239, 1244, 1245), (1204, 1271, 1249, 1159), (1271, 1270, 1250, 1249), (1244, 1287, 1255, 1165), (1287, 1286, 1254, 1255), (1169, 1257, 1259, 1174), (1257, 1256, 1258, 1259), (1174, 1259, 1261, 1179), (1259, 1258, 1260, 1261), (1179, 1261, 1263, 1184), (1261, 1260, 1262, 1263), (1184, 1263, 1265, 1189), (1263, 1262, 1264, 1265), (1189, 1265, 1267, 1194), (1265, 1264, 1266, 1267), (1194, 1267, 1269, 1199), (1267, 1266, 1268, 1269), (1199, 1269, 1271, 1204), (1269, 1268, 1270, 1271), (1160, 1252, 1273, 1209), (1252, 1251, 1272, 1273), (1209, 1273, 1275, 1214), (1273, 1272, 1274, 1275), (1214, 1275, 1277, 1219), (1275, 1274, 1276, 1277), (1219, 1277, 1279, 1224), (1277, 1276, 1278, 1279), (1224, 1279, 1281, 1229), (1279, 1278, 1280, 1281), (1229, 1281, 1283, 1234), (1281, 1280, 1282, 1283), (1234, 1283, 1285, 1239), (1283, 1282, 1284, 1285), (1239, 1285, 1287, 1244), (1285, 1284, 1286, 1287), (1118, 1251, 1250, 1117), (1251, 1252, 1249, 1250), (1340, 1304, 1289, 1305), (1349, 1313, 1290, 1314), (1358, 1322, 1291, 1323), (1367, 1296, 1288, 1329), (1376, 1314, 1290, 1325), (1385, 1308, 1293, 1301), (1296, 1334, 1307, 1288), (1334, 1337, 1306, 1307), (1337, 1340, 1305, 1306), (1292, 1299, 1332, 1298), (1298, 1332, 1333, 1297), (1297, 1333, 1334, 1296), (1299, 1300, 1335, 1332), (1332, 1335, 1336, 1333), (1333, 1336, 1337, 1334), (1300, 1301, 1338, 1335), (1335, 1338, 1339, 1336), (1336, 1339, 1340, 1337), (1301, 1293, 1302, 1338), (1338, 1302, 1303, 1339), (1339, 1303, 1304, 1340), (1304, 1343, 1316, 1289), (1343, 1346, 1315, 1316), (1346, 1349, 1314, 1315), (1293, 1308, 1341, 1302), (1302, 1341, 1342, 1303), (1303, 1342, 1343, 1304), (1308, 1309, 1344, 1341), (1341, 1344, 1345, 1342), (1342, 1345, 1346, 1343), (1309, 1310, 1347, 1344), (1344, 1347, 1348, 1345), (1345, 1348, 1349, 1346), (1310, 1294, 1311, 1347), (1347, 1311, 1312, 1348), (1348, 1312, 1313, 1349), (1313, 1352, 1325, 1290), (1352, 1355, 1324, 1325), (1355, 1358, 1323, 1324), (1294, 1317, 1350, 1311), (1311, 1350, 1351, 1312), (1312, 1351, 1352, 1313), (1317, 1318, 1353, 1350), (1350, 1353, 1354, 1351), (1351, 1354, 1355, 1352), (1318, 1319, 1356, 1353), (1353, 1356, 1357, 1354), (1354, 1357, 1358, 1355), (1319, 1295, 1320, 1356), (1356, 1320, 1321, 1357), (1357, 1321, 1322, 1358), (1322, 1361, 1331, 1291), (1361, 1364, 1330, 1331), (1364, 1367, 1329, 1330), (1295, 1326, 1359, 1320), (1320, 1359, 1360, 1321), (1321, 1360, 1361, 1322), (1326, 1327, 1362, 1359), (1359, 1362, 1363, 1360), (1360, 1363, 1364, 1361), (1327, 1328, 1365, 1362), (1362, 1365, 1366, 1363), (1363, 1366, 1367, 1364), (1328, 1292, 1298, 1365), (1365, 1298, 1297, 1366), (1366, 1297, 1296, 1367), (1331, 1370, 1323, 1291), (1370, 1373, 1324, 1323), (1373, 1376, 1325, 1324), (1288, 1307, 1368, 1329), (1329, 1368, 1369, 1330), (1330, 1369, 1370, 1331), (1307, 1306, 1371, 1368), (1368, 1371, 1372, 1369), (1369, 1372, 1373, 1370), (1306, 1305, 1374, 1371), (1371, 1374, 1375, 1372), (1372, 1375, 1376, 1373), (1305, 1289, 1316, 1374), (1374, 1316, 1315, 1375), (1375, 1315, 1314, 1376), (1328, 1379, 1299, 1292), (1379, 1382, 1300, 1299), (1382, 1385, 1301, 1300), (1295, 1319, 1377, 1326), (1326, 1377, 1378, 1327), (1327, 1378, 1379, 1328), (1319, 1318, 1380, 1377), (1377, 1380, 1381, 1378), (1378, 1381, 1382, 1379), (1318, 1317, 1383, 1380), (1380, 1383, 1384, 1381), (1381, 1384, 1385, 1382), (1317, 1294, 1310, 1383), (1383, 1310, 1309, 1384), (1384, 1309, 1308, 1385), (1390, 1391, 1445, 1444), (1389, 1388, 1412, 1413), (1392, 1449, 1480, 1418), (1393, 1419, 1481, 1446), (1387, 1386, 1388, 1389), (1390, 1444, 1449, 1392), (1391, 1393, 1446, 1445), (1386, 1387, 1391, 1390), (1388, 1392, 1418, 1412), (1389, 1413, 1419, 1393), (1394, 1395, 1396, 1397), (1390, 1395, 1394, 1386), (1392, 1396, 1395, 1390), (1388, 1397, 1396, 1392), (1386, 1394, 1397, 1388), (1401, 1398, 1406, 1409), (1402, 1399, 1398, 1403), (1402, 1404, 1437, 1436), (1404, 1405, 1468, 1467), (1403, 1398, 1401, 1405), (1389, 1402, 1403, 1387), (1393, 1404, 1402, 1389), (1391, 1405, 1404, 1393), (1387, 1403, 1405, 1391), (1405, 1401, 1466, 1468), (1399, 1402, 1436, 1434), (1400, 1399, 1434, 1435), (1437, 1404, 1469, 1513), (1406, 1407, 1408, 1409), (1400, 1401, 1409, 1408), (1399, 1400, 1408, 1407), (1398, 1399, 1407, 1406), (1466, 1401, 1435, 1504), (1416, 1476, 1477, 1417), (1415, 1413, 1412, 1414), (1420, 1418, 1480, 1485), (1421, 1482, 1481, 1419), (1411, 1415, 1414, 1410), (1416, 1420, 1485, 1476), (1417, 1477, 1482, 1421), (1410, 1416, 1417, 1411), (1414, 1412, 1418, 1420), (1415, 1421, 1419, 1413), (1422, 1425, 1424, 1423), (1416, 1410, 1422, 1423), (1420, 1416, 1423, 1424), (1414, 1420, 1424, 1425), (1410, 1414, 1425, 1422), (1429, 1441, 1438, 1426), (1430, 1431, 1426, 1427), (1430, 1436, 1437, 1432), (1432, 1506, 1507, 1433), (1431, 1433, 1429, 1426), (1539, 1518, 1431, 1430), (1550, 1539, 1430, 1432), (1561, 1550, 1432, 1433), (1518, 1561, 1433, 1431), (1433, 1507, 1505, 1429), (1437, 1436, 1434, 1435), (1427, 1434, 1436, 1430), (1428, 1435, 1434, 1427), (1437, 1513, 1512, 1432), (1438, 1441, 1440, 1439), (1428, 1440, 1441, 1429), (1427, 1439, 1440, 1428), (1426, 1438, 1439, 1427), (1505, 1504, 1435, 1429), (1450, 1444, 1445, 1451), (1448, 1479, 1478, 1447), (1452, 1488, 1480, 1449), (1453, 1446, 1481, 1489), (1443, 1448, 1447, 1442), (1450, 1452, 1449, 1444), (1451, 1445, 1446, 1453), (1442, 1450, 1451, 1443), (1447, 1478, 1488, 1452), (1448, 1453, 1489, 1479), (1454, 1457, 1456, 1455), (1450, 1442, 1454, 1455), (1452, 1450, 1455, 1456), (1447, 1452, 1456, 1457), (1442, 1447, 1457, 1454), (1461, 1473, 1470, 1458), (1462, 1463, 1458, 1459), (1462, 1510, 1511, 1464), (1464, 1467, 1468, 1465), (1463, 1465, 1461, 1458), (1448, 1443, 1463, 1462), (1453, 1448, 1462, 1464), (1451, 1453, 1464, 1465), (1443, 1451, 1465, 1463), (1465, 1468, 1466, 1461), (1459, 1508, 1510, 1462), (1460, 1509, 1508, 1459), (1511, 1513, 1469, 1464), (1470, 1473, 1472, 1471), (1460, 1472, 1473, 1461), (1459, 1471, 1472, 1460), (1458, 1470, 1471, 1459), (1466, 1504, 1509, 1461), (1486, 1487, 1477, 1476), (1484, 1483, 1478, 1479), (1490, 1485, 1480, 1488), (1491, 1489, 1481, 1482), (1475, 1474, 1483, 1484), (1486, 1476, 1485, 1490), (1487, 1491, 1482, 1477), (1474, 1475, 1487, 1486), (1483, 1490, 1488, 1478), (1484, 1479, 1489, 1491), (1492, 1493, 1494, 1495), (1486, 1493, 1492, 1474), (1490, 1494, 1493, 1486), (1483, 1495, 1494, 1490), (1474, 1492, 1495, 1483), (1499, 1496, 1514, 1517), (1500, 1497, 1496, 1501), (1500, 1502, 1511, 1510), (1502, 1503, 1507, 1506), (1501, 1496, 1499, 1503), (1595, 1500, 1501, 1574), (1600, 1502, 1500, 1595), (1605, 1503, 1502, 1600), (1574, 1501, 1503, 1605), (1503, 1499, 1505, 1507), (1511, 1509, 1508, 1510), (1497, 1500, 1510, 1508), (1498, 1497, 1508, 1509), (1511, 1502, 1512, 1513), (1514, 1515, 1516, 1517), (1498, 1499, 1517, 1516), (1497, 1498, 1516, 1515), (1496, 1497, 1515, 1514), (1505, 1499, 1509, 1504), (1415, 1411, 1528, 1529), (1529, 1528, 1527, 1530), (1530, 1527, 1526, 1531), (1531, 1526, 1525, 1532), (1532, 1525, 1524, 1533), (1533, 1524, 1523, 1534), (1534, 1523, 1522, 1535), (1535, 1522, 1521, 1536), (1536, 1521, 1520, 1537), (1537, 1520, 1519, 1538), (1538, 1519, 1518, 1539), (1421, 1415, 1529, 1540), (1540, 1529, 1530, 1541), (1541, 1530, 1531, 1542), (1542, 1531, 1532, 1543), (1543, 1532, 1533, 1544), (1544, 1533, 1534, 1545), (1545, 1534, 1535, 1546), (1546, 1535, 1536, 1547), (1547, 1536, 1537, 1548), (1548, 1537, 1538, 1549), (1549, 1538, 1539, 1550), (1417, 1421, 1540, 1551), (1551, 1540, 1541, 1552), (1545, 1556, 1571, 1565), (1553, 1542, 1543, 1554), (1554, 1543, 1544, 1555), (1558, 1547, 1566, 1572), (1556, 1545, 1546, 1557), (1557, 1546, 1547, 1558), (1548, 1559, 1573, 1567), (1559, 1548, 1549, 1560), (1560, 1549, 1550, 1561), (1411, 1417, 1551, 1528), (1528, 1551, 1552, 1527), (1527, 1552, 1553, 1526), (1526, 1553, 1554, 1525), (1525, 1554, 1555, 1524), (1524, 1555, 1556, 1523), (1523, 1556, 1557, 1522), (1522, 1557, 1558, 1521), (1521, 1558, 1559, 1520), (1520, 1559, 1560, 1519), (1519, 1560, 1561, 1518), (1568, 1562, 1563, 1569), (1570, 1564, 1565, 1571), (1572, 1566, 1567, 1573), (1555, 1544, 1564, 1570), (1542, 1553, 1569, 1563), (1552, 1541, 1562, 1568), (1559, 1558, 1572, 1573), (1556, 1555, 1570, 1571), (1553, 1552, 1568, 1569), (1547, 1548, 1567, 1566), (1544, 1545, 1565, 1564), (1541, 1542, 1563, 1562), (1484, 1585, 1584, 1475), (1585, 1586, 1583, 1584), (1586, 1587, 1582, 1583), (1587, 1588, 1581, 1582), (1588, 1589, 1580, 1581), (1589, 1590, 1579, 1580), (1590, 1591, 1578, 1579), (1591, 1592, 1577, 1578), (1592, 1593, 1576, 1577), (1593, 1594, 1575, 1576), (1594, 1595, 1574, 1575), (1491, 1596, 1585, 1484), (1562, 1563, 1587, 1586), (1569, 1602, 1597, 1563), (1564, 1565, 1590, 1589), (1571, 1603, 1598, 1565), (1566, 1567, 1593, 1592), (1599, 1600, 1595, 1594), (1487, 1601, 1596, 1491), (1573, 1604, 1599, 1567), (1601, 1568, 1562, 1596), (1583, 1582, 1569, 1568), (1582, 1581, 1602, 1569), (1602, 1570, 1564, 1597), (1580, 1579, 1571, 1570), (1579, 1578, 1603, 1571), (1577, 1576, 1573, 1572), (1603, 1572, 1566, 1598), (1604, 1605, 1600, 1599), (1475, 1584, 1601, 1487), (1584, 1583, 1568, 1601), (1567, 1599, 1594, 1593), (1581, 1580, 1570, 1602), (1563, 1597, 1588, 1587), (1596, 1562, 1586, 1585), (1578, 1577, 1572, 1603), (1565, 1598, 1591, 1590), (1575, 1574, 1605, 1604), (1597, 1564, 1589, 1588), (1598, 1566, 1592, 1591), (1576, 1575, 1604, 1573)])
me_cube.polygons.foreach_set('use_smooth', [1, 1, 1, 1, 1, 1, 1, 1, 1, 1, 1, 1, 1, 1, 1, 1, 1, 1, 1, 1, 1, 1, 1, 1, 1, 1, 1, 1, 1, 1, 1, 1, 1, 1, 1, 1, 1, 1, 1, 1, 1, 1, 1, 1, 1, 1, 1, 1, 1, 1, 1, 1, 1, 1, 1, 1, 1, 1, 1, 1, 1, 1, 1, 1, 1, 1, 1, 1, 1, 1, 1, 1, 1, 1, 1, 1, 1, 1, 1, 1, 1, 1, 1, 1, 1, 1, 1, 1, 1, 1, 1, 1, 1, 1, 1, 1, 1, 1, 1, 1, 1, 1, 1, 1, 1, 1, 1, 1, 1, 1, 1, 1, 1, 1, 1, 1, 1, 1, 1, 1, 1, 1, 1, 1, 1, 1, 1, 1, 1, 1, 1, 1, 1, 1, 1, 1, 1, 1, 1, 1, 1, 1, 1, 1, 1, 1, 1, 1, 1, 1, 1, 1, 1, 1, 1, 1, 1, 1, 1, 1, 1, 1, 1, 1, 1, 1, 1, 1, 1, 1, 1, 1, 1, 1, 1, 1, 1, 1, 1, 1, 1, 1, 1, 1, 1, 1, 1, 1, 1, 1, 1, 1, 1, 1, 1, 1, 1, 1, 1, 1, 1, 1, 1, 1, 1, 1, 1, 1, 1, 1, 1, 1, 1, 1, 1, 1, 1, 1, 1, 1, 1, 1, 1, 1, 1, 1, 1, 1, 1, 1, 1, 1, 1, 1, 1, 1, 1, 1, 1, 1, 1, 1, 1, 1, 1, 1, 1, 1, 1, 1, 1, 1, 1, 1, 1, 1, 1, 1, 1, 1, 1, 1, 1, 1, 1, 1, 1, 1, 1, 1, 1, 1, 1, 1, 1, 1, 1, 1, 1, 1, 1, 1, 1, 1, 1, 1, 1, 1, 1, 1, 1, 1, 1, 1, 1, 1, 1, 1, 1, 1, 1, 1, 1, 1, 1, 1, 1, 1, 1, 1, 1, 1, 1, 1, 1, 1, 1, 1, 1, 1, 1, 1, 1, 1, 1, 1, 1, 1, 1, 1, 1, 1, 1, 1, 1, 1, 1, 1, 1, 1, 1, 1, 1, 1, 1, 1, 1, 1, 1, 1, 1, 1, 1, 1, 1, 1, 1, 1, 1, 1, 1, 1, 1, 1, 1, 1, 1, 1, 1, 1, 1, 1, 1, 1, 1, 1, 1, 1, 1, 1, 1, 1, 1, 1, 1, 1, 1, 1, 1, 1, 1, 1, 1, 1, 1, 1, 1, 1, 1, 1, 1, 1, 1, 1, 1, 1, 1, 1, 1, 1, 1, 1, 1, 1, 1, 1, 1, 1, 1, 1, 1, 1, 1, 1, 1, 1, 1, 1, 1, 1, 1, 1, 1, 1, 1, 1, 1, 1, 1, 1, 1, 1, 1, 1, 1, 1, 1, 1, 1, 1, 1, 1, 1, 1, 1, 1, 1, 1, 1, 1, 1, 1, 1, 1, 1, 1, 1, 1, 1, 1, 1, 1, 1, 1, 1, 1, 1, 1, 1, 1, 1, 1, 1, 1, 1, 1, 1, 1, 1, 1, 1, 1, 1, 1, 1, 1, 1, 1, 1, 1, 1, 1, 1, 1, 1, 1, 1, 1, 1, 1, 1, 1, 1, 1, 1, 1, 1, 1, 1, 1, 1, 1, 1, 1, 1, 1, 1, 1, 1, 1, 1, 1, 1, 1, 1, 1, 1, 1, 1, 1, 1, 1, 1, 1, 1, 1, 1, 1, 1, 1, 1, 1, 1, 1, 1, 1, 1, 1, 1, 1, 1, 1, 1, 1, 1, 1, 1, 1, 1, 1, 1, 1, 1, 1, 1, 1, 1, 1, 1, 1, 1, 1, 1, 1, 1, 1, 1, 1, 1, 1, 1, 1, 1, 1, 1, 1, 1, 1, 1, 1, 1, 1, 1, 1, 1, 1, 1, 1, 1, 1, 1, 1, 1, 1, 1, 1, 1, 1, 1, 1, 1, 1, 1, 1, 1, 1, 1, 1, 1, 1, 1, 1, 1, 1, 1, 1, 1, 1, 1, 1, 1, 1, 1, 1, 1, 1, 1, 1, 1, 1, 1, 1, 1, 1, 1, 1, 1, 1, 1, 1, 1, 1, 1, 1, 1, 1, 1, 1, 1, 1, 1, 1, 1, 1, 1, 1, 1, 1, 1, 1, 1, 1, 1, 1, 1, 1, 1, 1, 1, 1, 1, 1, 1, 1, 1, 1, 1, 1, 1, 1, 1, 1, 1, 1, 1, 1, 1, 1, 1, 1, 1, 1, 1, 1, 1, 1, 1, 1, 1, 1, 1, 1, 1, 1, 1, 1, 1, 1, 1, 1, 1, 1, 1, 1, 1, 1, 1, 1, 1, 1, 1, 1, 1, 1, 1, 1, 1, 1, 1, 1, 1, 1, 1, 1, 1, 1, 1, 1, 1, 1, 1, 1, 1, 1, 1, 1, 1, 1, 1, 1, 1, 1, 1, 1, 1, 1, 1, 1, 1, 1, 1, 1, 1, 1, 1, 1, 1, 1, 1, 1, 1, 1, 1, 1, 1, 1, 1, 1, 1, 1, 1, 1, 1, 1, 1, 1, 1, 1, 1, 1, 1, 1, 1, 1, 1, 1, 1, 1, 1, 1, 1, 1, 1, 1, 1, 1, 1, 1, 1, 1, 1, 1, 1, 1, 1, 1, 1, 1, 1, 1, 1, 1, 1, 1, 1, 1, 1, 1, 1, 1, 1, 1, 1, 1, 1, 1, 1, 1, 1, 1, 1, 1, 1, 1, 1, 1, 1, 1, 1, 1, 1, 1, 1, 1, 1, 1, 1, 1, 1, 1, 1, 1, 1, 1, 1, 1, 1, 1, 1, 1, 1, 1, 1, 1, 1, 1, 1, 1, 1, 1, 1, 1, 1, 1, 1, 1, 1, 1, 1, 1, 1, 1, 1, 1, 1, 1, 1, 1, 1, 1, 1, 1, 1, 1, 1, 1, 1, 1, 1, 1, 1, 1, 1, 1, 1, 1, 1, 1, 1, 1, 1, 1, 1, 1, 1, 1, 1, 1, 1, 1, 1, 1, 1, 1, 1, 1, 1, 1, 1, 1, 1, 1, 1, 1, 1, 1, 1, 1, 1, 1, 1, 1, 1, 1, 1, 1, 1, 1, 1, 1, 1, 1, 1, 1, 1, 1, 1, 1, 1, 1, 1, 1, 1, 1, 1, 1, 1, 1, 1, 1, 1, 1, 1, 1, 1, 1, 1, 1, 1, 1, 1, 1, 1, 1, 1, 1, 1, 1, 1, 1, 1, 1, 1, 1, 1, 1, 1, 1, 1, 1, 1, 1, 1, 1, 1, 1, 1, 1, 1, 1, 1, 1, 1, 1, 1, 1, 1, 1, 1, 1, 1, 1, 1, 1, 1, 1, 1, 1, 1, 1, 1, 1, 1, 1, 1, 1, 1, 1, 1, 1, 1, 1, 1, 1, 1, 1, 1, 1, 1, 1, 1, 1, 1, 1, 1, 1, 1, 1, 1, 1, 1, 1, 1, 1, 1, 1, 1, 1, 1, 1, 1, 1, 1, 1, 1, 1, 1, 1, 1, 1, 1, 1, 1, 1, 1, 1, 1, 1, 1, 1, 1, 1, 1, 1, 1, 1, 1, 1, 1, 1, 1, 1, 1, 1, 1, 1, 1, 1, 1, 1, 1, 1, 1, 1, 1, 1, 1, 1, 1, 1, 1, 1, 1, 1, 1, 1, 1, 1, 1, 1, 1, 1, 1, 1, 1, 1, 1, 1, 1, 1, 1, 1, 1, 1, 1, 1, 1, 1, 1, 1, 1, 1, 1, 1, 1, 1, 1, 1, 1, 1, 1, 1, 1, 1, 1, 1, 1, 1, 1, 1, 1, 1, 1, 1, 1, 1, 1, 1, 1, 1, 1, 1, 1, 1, 1, 1, 1, 1, 1, 1, 1, 1, 1, 1, 1, 1, 1, 1, 1, 1, 1, 1, 1, 1, 1, 1, 1, 1, 1, 1, 1, 1, 1, 1, 1, 1, 1, 1, 1, 1, 1, 1, 1, 1, 1, 1, 1, 1, 1, 1, 1, 1, 1, 1, 1, 1, 1, 1, 1, 1, 1, 1, 1, 1, 1, 1, 1, 1, 1, 1, 1, 1, 1, 1, 1, 1, 1, 1, 1, 1, 1, 1, 1, 1, 1, 1, 1, 1, 1, 1, 1, 1, 1, 1, 1, 1, 1, 1, 1, 1, 1, 1, 1, 1, 1, 1, 1, 1, 1, 1, 1, 1, 1, 1, 1, 1, 1, 1, 1, 1, 1, 1, 1, 1, 1, 1, 1, 1, 1, 1, 1, 1, 1, 1, 1, 1, 1, 1, 1, 1, 1, 1, 1, 1, 1, 1, 1, 1, 1, 1, 1, 1, 1, 1, 0, 0, 0, 0, 0, 0, 0, 0, 0, 0, 0, 0, 0, 0, 0, 0, 0, 0, 0, 0, 0, 0, 0, 0, 0, 0, 0, 0, 0, 0, 0, 0, 0, 0, 0, 0, 0, 0, 0, 0, 0, 0, 0, 0, 0, 0, 0, 0, 0, 0, 0, 0, 0, 0, 0, 0, 0, 0, 0, 0, 0, 0, 0, 0, 0, 0, 0, 0, 0, 0, 0, 0, 0, 0, 0, 0, 0, 0, 0, 0, 0, 0, 0, 0, 0, 0, 0, 0, 0, 0, 0, 0, 0, 0, 0, 0, 0, 0, 0, 0, 0, 0, 0, 0, 0, 0, 0, 0, 0, 0, 0, 0, 0, 0, 0, 0, 0, 0, 0, 0, 0, 0, 0, 0, 0, 0, 0, 0, 0, 0, 0, 0, 0, 0, 0, 0, 0, 0, 0, 0, 0, 0, 0, 0, 0, 0, 0, 0, 0, 0, 0, 0, 0, 0, 0, 0, 0, 0, 0, 0, 0, 0, 0, 0, 0, 0, 0, 0, 0, 0, 0, 0, 0, 0, 0, 0, 0, 0, 0, 0, 0, 0, 0, 0, 0, 0, 0, 0, 0, 0, 0, 0, 0, 0, 0, 0, 0, 0, 0, 0, 0, 0, 0, 0, 0, 0, 0, 0, 0, 0, 0, 0, 0, 0, 0, 0, 0, 0, 0, 0, 0, 0, 0, 0, 0, 0, 0, 0, 0, 0, 0])
me_cube.polygons.foreach_set('material_index', [0, 0, 0, 0, 0, 0, 0, 0, 0, 0, 0, 0, 0, 0, 0, 0, 0, 0, 0, 0, 0, 0, 0, 0, 0, 0, 0, 0, 0, 0, 0, 0, 0, 0, 0, 0, 0, 0, 0, 0, 0, 0, 0, 0, 0, 0, 0, 0, 0, 0, 0, 0, 0, 0, 0, 0, 0, 0, 0, 0, 0, 0, 0, 0, 0, 0, 0, 0, 0, 0, 0, 0, 0, 0, 0, 0, 0, 0, 0, 0, 0, 0, 0, 0, 0, 0, 0, 0, 0, 0, 0, 0, 0, 0, 0, 0, 2, 2, 2, 2, 2, 2, 2, 2, 2, 2, 2, 2, 2, 2, 2, 2, 2, 2, 2, 2, 2, 2, 2, 2, 2, 2, 2, 2, 2, 2, 2, 2, 2, 2, 2, 2, 2, 2, 2, 2, 2, 2, 2, 2, 2, 2, 2, 2, 2, 2, 2, 2, 2, 2, 2, 2, 2, 2, 2, 2, 2, 2, 2, 2, 2, 2, 2, 2, 2, 2, 2, 2, 2, 2, 2, 2, 2, 2, 2, 2, 2, 2, 2, 2, 2, 2, 2, 2, 2, 2, 2, 2, 2, 2, 2, 2, 2, 2, 2, 2, 2, 2, 2, 2, 2, 2, 2, 2, 2, 2, 2, 2, 2, 2, 2, 2, 2, 2, 2, 2, 2, 2, 2, 2, 2, 2, 2, 2, 2, 2, 2, 2, 2, 2, 2, 2, 2, 2, 2, 2, 2, 2, 2, 2, 2, 2, 2, 2, 2, 2, 2, 2, 2, 2, 2, 2, 2, 2, 2, 2, 2, 2, 2, 2, 2, 2, 2, 2, 2, 2, 2, 2, 2, 2, 2, 2, 2, 2, 2, 2, 2, 2, 2, 2, 2, 2, 2, 2, 2, 2, 2, 2, 2, 2, 2, 2, 2, 2, 2, 2, 2, 2, 2, 2, 2, 2, 2, 2, 2, 2, 2, 2, 2, 2, 2, 2, 2, 2, 2, 2, 2, 2, 2, 2, 2, 2, 2, 2, 2, 2, 2, 2, 2, 2, 2, 2, 2, 2, 2, 2, 2, 2, 2, 2, 2, 2, 2, 2, 2, 2, 2, 2, 2, 2, 2, 2, 2, 2, 2, 2, 2, 2, 2, 2, 2, 2, 2, 2, 2, 2, 2, 2, 2, 2, 2, 2, 2, 2, 2, 2, 2, 2, 2, 2, 2, 2, 2, 2, 2, 2, 2, 2, 2, 2, 2, 2, 2, 2, 2, 2, 2, 2, 2, 2, 2, 2, 2, 2, 2, 2, 2, 2, 2, 2, 2, 2, 2, 2, 2, 2, 2, 2, 2, 2, 2, 2, 2, 2, 2, 2, 2, 2, 2, 2, 2, 2, 2, 2, 2, 2, 2, 2, 2, 2, 2, 2, 2, 2, 2, 2, 2, 2, 2, 2, 2, 2, 2, 2, 2, 2, 2, 2, 2, 2, 2, 2, 2, 2, 2, 2, 2, 2, 2, 2, 2, 2, 2, 2, 2, 2, 2, 2, 2, 2, 2, 2, 2, 2, 2, 2, 2, 2, 2, 2, 2, 2, 2, 2, 2, 2, 2, 2, 2, 2, 2, 2, 2, 2, 2, 2, 2, 2, 2, 2, 2, 2, 2, 2, 2, 2, 2, 2, 2, 2, 2, 2, 2, 2, 2, 2, 2, 2, 2, 2, 2, 2, 2, 2, 2, 2, 2, 2, 2, 2, 2, 2, 2, 2, 2, 2, 2, 2, 2, 2, 2, 2, 2, 2, 2, 2, 2, 2, 2, 2, 2, 2, 2, 2, 2, 2, 2, 2, 2, 2, 2, 2, 2, 2, 2, 2, 2, 2, 2, 2, 2, 2, 2, 2, 2, 2, 2, 2, 2, 2, 2, 2, 2, 2, 2, 2, 2, 2, 2, 2, 2, 2, 2, 2, 2, 2, 2, 2, 2, 2, 2, 2, 2, 2, 2, 2, 2, 2, 2, 2, 2, 2, 2, 2, 2, 2, 2, 2, 2, 2, 2, 2, 2, 2, 2, 2, 2, 2, 2, 2, 2, 2, 2, 2, 2, 2, 2, 2, 2, 2, 2, 2, 2, 2, 2, 2, 2, 2, 2, 2, 2, 2, 2, 2, 2, 2, 2, 2, 2, 2, 2, 2, 2, 2, 2, 2, 2, 2, 2, 2, 2, 2, 2, 2, 2, 2, 2, 2, 2, 2, 2, 2, 2, 2, 2, 2, 2, 2, 2, 2, 2, 2, 2, 2, 2, 2, 2, 2, 2, 2, 2, 2, 2, 2, 2, 2, 2, 2, 2, 2, 2, 2, 2, 2, 2, 2, 2, 2, 2, 2, 2, 2, 2, 2, 2, 2, 2, 2, 2, 2, 2, 2, 2, 2, 2, 2, 2, 2, 2, 2, 2, 2, 2, 2, 2, 2, 2, 2, 2, 2, 2, 2, 2, 2, 2, 2, 2, 2, 2, 2, 2, 2, 2, 2, 2, 2, 2, 2, 2, 2, 2, 2, 2, 2, 2, 2, 2, 2, 2, 2, 2, 2, 2, 2, 2, 2, 2, 2, 2, 2, 2, 2, 2, 2, 2, 2, 2, 2, 2, 2, 2, 2, 2, 2, 2, 2, 2, 2, 2, 2, 2, 2, 2, 2, 2, 2, 2, 2, 2, 2, 2, 2, 2, 2, 2, 2, 2, 2, 2, 2, 2, 2, 2, 2, 2, 2, 2, 2, 2, 2, 2, 2, 2, 2, 2, 2, 2, 2, 2, 2, 2, 2, 2, 2, 2, 2, 2, 2, 2, 2, 2, 2, 2, 2, 2, 2, 2, 2, 2, 2, 2, 2, 2, 2, 2, 2, 2, 2, 2, 2, 2, 2, 2, 2, 2, 2, 2, 2, 2, 2, 2, 2, 2, 2, 2, 2, 2, 2, 2, 2, 2, 2, 2, 2, 2, 2, 2, 2, 2, 2, 2, 2, 2, 2, 2, 2, 2, 2, 2, 2, 2, 2, 2, 2, 2, 2, 2, 2, 2, 2, 2, 2, 2, 2, 2, 2, 2, 2, 2, 2, 2, 2, 2, 2, 2, 2, 2, 2, 2, 2, 2, 2, 2, 2, 2, 2, 2, 2, 2, 2, 2, 2, 2, 2, 2, 2, 2, 2, 2, 2, 2, 2, 2, 2, 2, 2, 2, 2, 2, 2, 2, 2, 2, 2, 2, 2, 2, 2, 2, 2, 2, 2, 2, 2, 2, 2, 2, 2, 2, 2, 2, 2, 2, 2, 2, 2, 2, 2, 2, 2, 2, 2, 2, 2, 2, 2, 2, 2, 2, 2, 2, 2, 2, 2, 2, 2, 2, 2, 2, 2, 2, 2, 2, 2, 2, 2, 2, 2, 2, 2, 2, 2, 2, 2, 2, 2, 2, 2, 2, 2, 2, 2, 2, 2, 2, 2, 2, 2, 2, 2, 2, 2, 2, 2, 2, 2, 2, 2, 2, 2, 2, 2, 2, 2, 2, 2, 2, 2, 2, 2, 2, 2, 2, 2, 2, 2, 2, 2, 2, 2, 2, 2, 2, 2, 2, 2, 2, 2, 2, 2, 2, 2, 2, 2, 2, 2, 2, 2, 2, 2, 2, 2, 2, 2, 2, 2, 2, 2, 2, 2, 2, 2, 2, 2, 2, 2, 2, 2, 2, 2, 2, 2, 2, 2, 2, 2, 2, 2, 2, 2, 2, 2, 2, 2, 2, 2, 2, 2, 2, 2, 2, 2, 2, 2, 2, 2, 2, 2, 2, 2, 2, 2, 2, 2, 2, 2, 2, 2, 2, 2, 2, 2, 2, 2, 2, 2, 2, 2, 2, 2, 2, 2, 2, 2, 2, 2, 2, 2, 2, 2, 2, 2, 2, 2, 2, 2, 2, 2, 2, 2, 2, 2, 2, 2, 2, 2, 2, 2, 2, 2, 2, 2, 2, 2, 2, 2, 2, 2, 2, 2, 2, 2, 2, 2, 2, 2, 2, 2, 2, 2, 2, 2, 2, 2, 2, 2, 2, 2, 2, 2, 2, 2, 2, 2, 2, 2, 2, 2, 2, 2, 2, 2, 2, 2, 2, 2, 2, 2, 0, 0, 0, 0, 0, 0, 0, 0, 0, 0, 0, 0, 0, 0, 0, 0, 0, 0, 0, 0, 0, 0, 0, 0, 0, 0, 0, 0, 0, 0, 0, 0, 0, 0, 0, 0, 0, 0, 0, 0, 0, 0, 0, 0, 0, 0, 0, 0, 0, 0, 0, 0, 0, 0, 0, 0, 0, 0, 0, 0, 0, 0, 0, 0, 0, 0, 0, 0, 0, 0, 0, 0, 0, 0, 0, 0, 0, 0, 0, 0, 0, 0, 0, 0, 0, 0, 0, 0, 0, 0, 0, 0, 0, 0, 0, 0, 3, 3, 3, 3, 3, 3, 3, 3, 3, 3, 3, 3, 3, 3, 3, 3, 3, 3, 3, 3, 3, 3, 3, 3, 3, 3, 3, 3, 3, 3, 3, 3, 3, 3, 3, 3, 3, 3, 3, 3, 3, 3, 3, 3, 3, 3, 3, 3, 3, 3, 3, 3, 3, 3, 3, 3, 3, 3, 3, 3, 3, 3, 3, 3, 3, 3, 3, 3, 3, 3, 3, 3, 3, 3, 3, 3, 3, 3, 3, 3, 3, 3, 3, 3, 3, 3, 3, 3, 3, 3, 3, 3, 3, 3, 3, 3, 3, 3, 3, 3, 3, 3, 3, 3, 3, 3, 3, 3, 3, 3, 3, 3, 3, 3, 3, 3, 3, 3, 3, 3, 3, 3, 3, 3, 3, 3, 3, 3, 3, 3, 3, 3, 3, 3, 3, 3, 3, 3, 3, 3, 3, 3, 3, 3, 3, 3, 3, 3, 3, 3, 3, 3, 3, 3, 3, 3, 3, 3, 3, 3, 3, 3, 3, 3, 3, 3, 3, 3, 3, 3, 3, 3, 3, 3, 3, 3, 3, 3, 3, 3, 3, 3, 3, 3, 3, 3, 3, 3, 3, 3, 3, 3, 3, 3, 3, 3, 3, 3, 3, 3, 3, 3, 3, 3, 3, 3, 3, 3, 3, 3, 3, 3, 3, 3, 3, 3, 3, 3, 3, 3, 3, 3, 3, 3, 3, 3, 3, 3, 3, 3, 3])
me_cube.materials.append(mat_material)
me_cube.materials.append(mat_material_001)
me_cube.materials.append(mat_darkbluegrey)
me_cube.materials.append(mat_browngrey)
me_cube.use_remesh_preserve_volume = False
me_cube.use_remesh_preserve_attributes = False
me_cube.use_mirror_vertex_groups = False
me_cube.update()

# ---- objects
ob_cube = bpy.data.objects.new('Cube', me_cube)
ob_lamp = bpy.data.objects.new('Lamp', light_lamp)
ob_camera = bpy.data.objects.new('Camera', cam_camera)

# ---- transforms, parenting, visibility, modifiers, constraints
ob_cube.location = (0.0, 0.0, 0.0)
ob_cube.lock_rotations_4d = False
ob_cube.empty_display_type = 'ARROWS'
ob_cube.lineart.crease_threshold = 0.0
ob_lamp.location = (4.076, 1.005, 5.904)
ob_lamp.rotation_euler = (0.6503, 0.05522, 1.866)
ob_lamp.lock_rotations_4d = False
ob_lamp.empty_display_type = 'ARROWS'
ob_lamp.color = (0.0, 0.0, 0.0, 0.0)
ob_lamp.lineart.crease_threshold = 0.0
ob_camera.location = (7.481, -6.508, 5.344)
ob_camera.rotation_euler = (1.109, 0.01082, 0.8149)
ob_camera.lock_rotations_4d = False
ob_camera.empty_display_type = 'ARROWS'
ob_camera.color = (0.0, 0.0, 0.0, 0.0)
ob_camera.display_type = 'WIRE'
ob_camera.lineart.crease_threshold = 0.0

# ---- collection membership
col_collection_1.objects.link(ob_cube)
col_collection_1.objects.link(ob_lamp)
col_collection_1.objects.link(ob_camera)

# ---- scene / render settings (as saved in the file)
scene.camera = ob_camera
scene.frame_start = 1; scene.frame_end = 250; scene.frame_set(1)
scene.render.engine = 'BLENDER_EEVEE_NEXT'
scene.render.resolution_percentage = 50
scene.render.dither_intensity = 0.0
scene.cycles.use_denoising = False
scene.cycles.samples = 10
scene.cycles.sampling_pattern = 'TABULATED_SOBOL'
scene.cycles.light_sampling_threshold = 0.0
scene.cycles.use_adaptive_sampling = False
scene.cycles.use_light_tree = False
scene.cycles.blur_glossy = 0.0
scene.cycles.pixel_filter_type = 'GAUSSIAN'
scene.cycles.sample_clamp_indirect = 0.0
scene.view_settings.view_transform = 'Standard'
bpy.context.view_layer.update()
